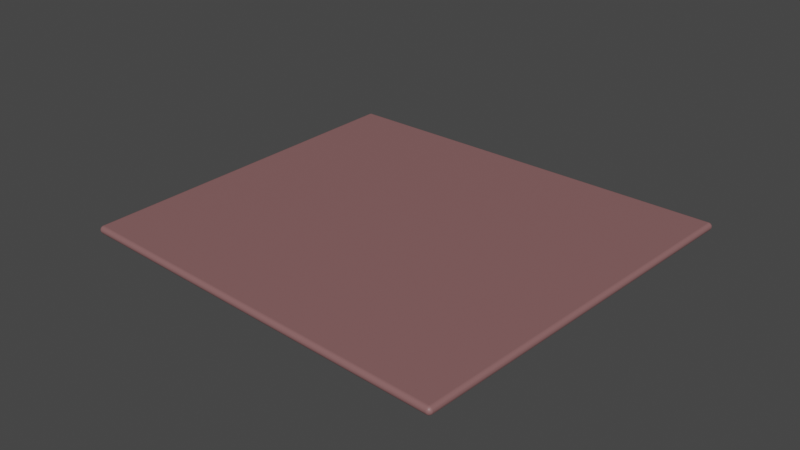 # Source: rug.blend  (saved by Blender 2.92.15; exported with 4.5.12 LTS)
import bpy
from mathutils import Matrix  # noqa: F401  (used for matrix-valued properties, if any)

bpy.ops.wm.read_factory_settings(use_empty=True)
scene = bpy.context.scene
scene.name = 'Scene'

# ---- collections
col_rug = bpy.data.collections.new('Rug'); scene.collection.children.link(col_rug)

# ---- materials (node trees are filled in below, after node groups)
mat_material_011 = bpy.data.materials.new('Material.011')
mat_material_011.use_transparent_shadow = False

# ---- material node trees
mat_material_011.use_nodes = True; mat_material_011.node_tree.nodes.clear()
_N = mat_material_011.node_tree.nodes; _L = mat_material_011.node_tree.links
n0 = _N.new('ShaderNodeBsdfPrincipled'); n0.name = 'Principled BSDF'; n0.location = (10, 300)
n0.distribution = 'GGX'
n0.subsurface_method = 'BURLEY'
n0.inputs[0].default_value = (0.2585, 0.123, 0.123, 1.0)
n0.inputs[3].default_value = 1.45
n0.inputs[27].default_value = (0.0, 0.0, 0.0, 1.0)
n0.inputs[28].default_value = 1.0
n1 = _N.new('ShaderNodeOutputMaterial'); n1.name = 'Material Output'; n1.location = (300, 300)
_L.new(n0.outputs[0], n1.inputs[0])
n1.is_active_output = True

# ---- world
world_world = bpy.data.worlds.new('World'); scene.world = world_world
world_world.use_nodes = True; world_world.node_tree.nodes.clear()
_N = world_world.node_tree.nodes; _L = world_world.node_tree.links
n0 = _N.new('ShaderNodeOutputWorld'); n0.name = 'World Output'; n0.location = (300, 300)
n1 = _N.new('ShaderNodeBackground'); n1.name = 'Background'; n1.location = (10, 300)
n1.inputs[0].default_value = (0.05088, 0.05088, 0.05088, 1.0)
_L.new(n1.outputs[0], n0.inputs[0])
n0.is_active_output = True
world_world.color = (0.05088, 0.05088, 0.05088)
world_world.use_sun_shadow = False
world_world.sun_shadow_jitter_overblur = 0.0

# ---- meshes
me_plane_004 = bpy.data.meshes.new('Plane.004')
me_plane_004.from_pydata([(-0.3165, -0.3104, -0.006096), (-0.31, -0.3164, -0.006096), (-0.3104, -0.3103, 0.0), (-0.3164, -0.3114, -0.006096), (-0.3161, -0.3123, -0.006096), (-0.3157, -0.3132, -0.006096), (-0.3151, -0.314, -0.006096), (-0.3144, -0.3147, -0.006096), (-0.3164, -0.3104, -0.005142), (-0.3163, -0.3114, -0.005122), (-0.316, -0.3123, -0.005117), (-0.3156, -0.3132, -0.005119), (-0.315, -0.314, -0.005124), (-0.3144, -0.3146, -0.005127), (-0.3162, -0.3104, -0.004212), (-0.316, -0.3114, -0.004165), (-0.3157, -0.3123, -0.004163), (-0.3153, -0.3132, -0.004191), (-0.3148, -0.3139, -0.004224), (-0.3143, -0.3145, -0.004241), (-0.3159, -0.3104, -0.003328), (-0.3157, -0.3114, -0.003286), (-0.3154, -0.3123, -0.003315), (-0.315, -0.3131, -0.003391), (-0.3145, -0.3137, -0.003468), (-0.3141, -0.3143, -0.003509), (-0.3154, -0.3104, -0.002513), (-0.3152, -0.3114, -0.00251), (-0.3149, -0.3123, -0.002596), (-0.3146, -0.313, -0.002734), (-0.3142, -0.3136, -0.002871), (-0.3139, -0.314, -0.002948), (-0.3137, -0.3139, -0.002576), (-0.31, -0.3163, -0.005142), (-0.31, -0.3161, -0.004212), (-0.3101, -0.3157, -0.003328), (-0.3101, -0.3152, -0.002513), (-0.3101, -0.3146, -0.001785), (-0.311, -0.3163, -0.006096), (-0.311, -0.3162, -0.005113), (-0.311, -0.316, -0.004158), (-0.311, -0.3156, -0.003286), (-0.3111, -0.3151, -0.002515), (-0.3111, -0.3146, -0.001843), (-0.3119, -0.3161, -0.006096), (-0.312, -0.316, -0.005106), (-0.312, -0.3158, -0.004152), (-0.312, -0.3154, -0.003313), (-0.312, -0.3149, -0.002599), (-0.312, -0.3144, -0.001992), (-0.3128, -0.3158, -0.006096), (-0.3129, -0.3157, -0.005111), (-0.3129, -0.3154, -0.004182), (-0.3128, -0.3151, -0.003388), (-0.3128, -0.3147, -0.002735), (-0.3127, -0.3142, -0.002194), (-0.3137, -0.3153, -0.006096), (-0.3137, -0.3152, -0.005119), (-0.3136, -0.315, -0.004219), (-0.3135, -0.3147, -0.003467), (-0.3134, -0.3144, -0.002871), (-0.3133, -0.314, -0.002405), (-0.3114, -0.3103, -7.506e-05), (-0.3123, -0.3103, -0.0002983), (-0.3132, -0.3103, -0.0006645), (-0.314, -0.3104, -0.001164), (-0.3147, -0.3104, -0.001785), (-0.3104, -0.3112, -7.506e-05), (-0.3113, -0.3113, -0.0001591), (-0.3123, -0.3113, -0.0003999), (-0.3132, -0.3113, -0.000775), (-0.3139, -0.3113, -0.00126), (-0.3146, -0.3113, -0.001838), (-0.3103, -0.3122, -0.0002983), (-0.3113, -0.3122, -0.0003994), (-0.3122, -0.3123, -0.000651), (-0.3131, -0.3122, -0.001018), (-0.3138, -0.3122, -0.001467), (-0.3144, -0.3122, -0.001988), (-0.3102, -0.3131, -0.0006645), (-0.3112, -0.3131, -0.0007768), (-0.3121, -0.3131, -0.00102), (-0.3129, -0.313, -0.001351), (-0.3136, -0.313, -0.001742), (-0.3141, -0.3129, -0.002193), (-0.3102, -0.3139, -0.001164), (-0.3112, -0.3139, -0.001264), (-0.3121, -0.3138, -0.001472), (-0.3128, -0.3137, -0.001743), (-0.3134, -0.3136, -0.002051), (-0.3139, -0.3135, -0.002404), (0.2986, -0.305, -0.006096), (0.3046, -0.2988, -0.006096), (0.2985, -0.2989, 0.0), (0.2996, -0.3049, -0.006096), (0.3005, -0.3046, -0.006096), (0.3014, -0.3043, -0.006096), (0.3022, -0.3037, -0.006096), (0.3029, -0.3031, -0.006096), (0.2986, -0.3049, -0.005142), (0.2996, -0.3048, -0.005122), (0.3006, -0.3045, -0.005117), (0.3014, -0.3042, -0.005119), (0.3022, -0.3037, -0.005124), (0.3029, -0.3031, -0.005127), (0.2986, -0.3047, -0.004212), (0.2996, -0.3046, -0.004165), (0.3006, -0.3043, -0.004163), (0.3014, -0.3039, -0.004191), (0.3021, -0.3034, -0.004224), (0.3027, -0.3029, -0.004241), (0.2986, -0.3043, -0.003328), (0.2996, -0.3042, -0.003286), (0.3005, -0.3039, -0.003315), (0.3013, -0.3036, -0.003391), (0.302, -0.3032, -0.003468), (0.3025, -0.3027, -0.003509), (0.2986, -0.3038, -0.002513), (0.2996, -0.3037, -0.00251), (0.3005, -0.3035, -0.002596), (0.3012, -0.3032, -0.002734), (0.3018, -0.3029, -0.002871), (0.3023, -0.3025, -0.002948), (0.3021, -0.3023, -0.002576), (0.3045, -0.2988, -0.005142), (0.3043, -0.2988, -0.004212), (0.304, -0.2988, -0.003328), (0.3035, -0.2988, -0.002513), (0.3028, -0.2988, -0.001785), (0.3046, -0.2997, -0.006096), (0.3045, -0.2997, -0.005113), (0.3042, -0.2998, -0.004158), (0.3039, -0.2998, -0.003286), (0.3034, -0.2998, -0.002515), (0.3028, -0.2998, -0.001843), (0.3044, -0.3007, -0.006096), (0.3043, -0.3007, -0.005106), (0.304, -0.3007, -0.004152), (0.3036, -0.3007, -0.003313), (0.3032, -0.3007, -0.002599), (0.3027, -0.3007, -0.001992), (0.304, -0.3015, -0.006096), (0.3039, -0.3016, -0.005111), (0.3037, -0.3016, -0.004182), (0.3033, -0.3015, -0.003388), (0.3029, -0.3014, -0.002735), (0.3025, -0.3014, -0.002194), (0.3035, -0.3024, -0.006096), (0.3034, -0.3024, -0.005119), (0.3032, -0.3023, -0.004219), (0.3029, -0.3022, -0.003467), (0.3026, -0.302, -0.002871), (0.3023, -0.302, -0.002405), (0.2985, -0.2998, -7.506e-05), (0.2986, -0.3008, -0.0002983), (0.2986, -0.3017, -0.0006645), (0.2986, -0.3025, -0.001164), (0.2986, -0.3032, -0.001785), (0.2995, -0.2989, -7.506e-05), (0.2995, -0.2998, -0.0001591), (0.2995, -0.3008, -0.0003999), (0.2996, -0.3017, -0.000775), (0.2996, -0.3024, -0.00126), (0.2996, -0.3031, -0.001838), (0.3004, -0.2988, -0.0002983), (0.3005, -0.2998, -0.0003994), (0.3005, -0.3008, -0.000651), (0.3005, -0.3016, -0.001018), (0.3005, -0.3023, -0.001467), (0.3005, -0.303, -0.001988), (0.3013, -0.2988, -0.0006645), (0.3014, -0.2998, -0.0007768), (0.3013, -0.3007, -0.00102), (0.3013, -0.3015, -0.001351), (0.3012, -0.3022, -0.001742), (0.3012, -0.3027, -0.002193), (0.3021, -0.2988, -0.001164), (0.3021, -0.2998, -0.001264), (0.3021, -0.3007, -0.001472), (0.3019, -0.3014, -0.001743), (0.3018, -0.302, -0.002051), (0.3017, -0.3025, -0.002404), (-0.3545, 0.2468, -0.006096), (-0.3485, 0.2472, 0.0), (-0.3489, 0.2533, -0.006096), (-0.3545, 0.2468, -0.005142), (-0.3542, 0.2469, -0.004212), (-0.3539, 0.2469, -0.003328), (-0.3534, 0.2469, -0.002513), (-0.3528, 0.247, -0.001785), (-0.3545, 0.2478, -0.006096), (-0.3544, 0.2478, -0.005113), (-0.3542, 0.2478, -0.004158), (-0.3538, 0.2479, -0.003286), (-0.3533, 0.2479, -0.002515), (-0.3528, 0.2479, -0.001843), (-0.3544, 0.2487, -0.006096), (-0.3543, 0.2488, -0.005106), (-0.354, 0.2488, -0.004152), (-0.3536, 0.2488, -0.003313), (-0.3532, 0.2488, -0.002599), (-0.3527, 0.2488, -0.001992), (-0.3541, 0.2496, -0.006096), (-0.354, 0.2497, -0.005111), (-0.3537, 0.2497, -0.004182), (-0.3534, 0.2496, -0.003388), (-0.353, 0.2496, -0.002735), (-0.3525, 0.2496, -0.002194), (-0.3536, 0.2505, -0.006096), (-0.3535, 0.2505, -0.005119), (-0.3533, 0.2504, -0.004219), (-0.353, 0.2503, -0.003467), (-0.3527, 0.2502, -0.002871), (-0.3524, 0.2501, -0.002405), (-0.3522, 0.2505, -0.002576), (-0.3485, 0.2482, -7.506e-05), (-0.3486, 0.2491, -0.0002983), (-0.3486, 0.25, -0.0006645), (-0.3487, 0.2508, -0.001164), (-0.3487, 0.2515, -0.001785), (-0.3494, 0.2472, -7.506e-05), (-0.3495, 0.2481, -0.0001591), (-0.3496, 0.2491, -0.0003999), (-0.3496, 0.25, -0.000775), (-0.3497, 0.2507, -0.00126), (-0.3497, 0.2514, -0.001838), (-0.3503, 0.2471, -0.0002983), (-0.3504, 0.2481, -0.0003994), (-0.3505, 0.249, -0.000651), (-0.3505, 0.2499, -0.001018), (-0.3506, 0.2506, -0.001467), (-0.3506, 0.2512, -0.001988), (-0.3512, 0.247, -0.0006645), (-0.3513, 0.248, -0.0007768), (-0.3514, 0.249, -0.00102), (-0.3513, 0.2498, -0.001351), (-0.3513, 0.2504, -0.001742), (-0.3513, 0.251, -0.002193), (-0.352, 0.247, -0.001164), (-0.3521, 0.248, -0.001264), (-0.3521, 0.2489, -0.001472), (-0.352, 0.2496, -0.001743), (-0.3519, 0.2502, -0.002051), (-0.3518, 0.2507, -0.002404), (-0.3498, 0.2532, -0.006096), (-0.3507, 0.2529, -0.006096), (-0.3516, 0.2525, -0.006096), (-0.3524, 0.2519, -0.006096), (-0.353, 0.2513, -0.006096), (-0.3489, 0.2532, -0.005142), (-0.3498, 0.2531, -0.005122), (-0.3508, 0.2528, -0.005117), (-0.3516, 0.2524, -0.005119), (-0.3524, 0.2518, -0.005124), (-0.353, 0.2512, -0.005127), (-0.3488, 0.253, -0.004212), (-0.3498, 0.2528, -0.004165), (-0.3508, 0.2525, -0.004163), (-0.3516, 0.2521, -0.004191), (-0.3523, 0.2516, -0.004224), (-0.3528, 0.2511, -0.004241), (-0.3488, 0.2526, -0.003328), (-0.3498, 0.2525, -0.003286), (-0.3507, 0.2522, -0.003315), (-0.3515, 0.2518, -0.003391), (-0.3521, 0.2514, -0.003468), (-0.3526, 0.2509, -0.003509), (-0.3488, 0.2521, -0.002513), (-0.3498, 0.252, -0.00251), (-0.3506, 0.2517, -0.002596), (-0.3514, 0.2514, -0.002734), (-0.3519, 0.2511, -0.002871), (-0.3524, 0.2507, -0.002948), (0.2936, 0.287, -0.006096), (0.2874, 0.2927, -0.006096), (0.2875, 0.2866, 0.0), (0.2935, 0.288, -0.006096), (0.2933, 0.2889, -0.006096), (0.2929, 0.2897, -0.006096), (0.2924, 0.2905, -0.006096), (0.2918, 0.2912, -0.006096), (0.2935, 0.287, -0.005142), (0.2934, 0.288, -0.005122), (0.2932, 0.2889, -0.005117), (0.2928, 0.2898, -0.005119), (0.2923, 0.2905, -0.005124), (0.2917, 0.2912, -0.005127), (0.2933, 0.287, -0.004212), (0.2932, 0.288, -0.004165), (0.2929, 0.2889, -0.004163), (0.2925, 0.2897, -0.004191), (0.2921, 0.2904, -0.004224), (0.2916, 0.291, -0.004241), (0.2929, 0.287, -0.003328), (0.2928, 0.2879, -0.003286), (0.2926, 0.2889, -0.003315), (0.2922, 0.2896, -0.003391), (0.2918, 0.2903, -0.003468), (0.2914, 0.2908, -0.003509), (0.2924, 0.2869, -0.002513), (0.2923, 0.2879, -0.00251), (0.2921, 0.2888, -0.002596), (0.2918, 0.2895, -0.002734), (0.2915, 0.2901, -0.002871), (0.2911, 0.2906, -0.002948), (0.291, 0.2904, -0.002576), (0.2874, 0.2927, -0.005142), (0.2874, 0.2924, -0.004212), (0.2874, 0.2921, -0.003328), (0.2874, 0.2916, -0.002513), (0.2874, 0.2909, -0.001785), (0.2884, 0.2927, -0.006096), (0.2884, 0.2926, -0.005113), (0.2884, 0.2924, -0.004158), (0.2884, 0.292, -0.003286), (0.2884, 0.2915, -0.002515), (0.2884, 0.291, -0.001843), (0.2893, 0.2926, -0.006096), (0.2893, 0.2925, -0.005106), (0.2894, 0.2922, -0.004152), (0.2893, 0.2918, -0.003313), (0.2893, 0.2914, -0.002599), (0.2893, 0.2909, -0.001992), (0.2902, 0.2922, -0.006096), (0.2902, 0.2921, -0.005111), (0.2902, 0.2919, -0.004182), (0.2901, 0.2915, -0.003388), (0.2901, 0.2912, -0.002735), (0.29, 0.2907, -0.002194), (0.291, 0.2918, -0.006096), (0.291, 0.2917, -0.005119), (0.2909, 0.2915, -0.004219), (0.2908, 0.2912, -0.003467), (0.2907, 0.2909, -0.002871), (0.2906, 0.2905, -0.002405), (0.2885, 0.2867, -7.506e-05), (0.2894, 0.2867, -0.0002983), (0.2903, 0.2868, -0.0006645), (0.2911, 0.2869, -0.001164), (0.2918, 0.2869, -0.001785), (0.2875, 0.2876, -7.506e-05), (0.2885, 0.2877, -0.0001591), (0.2894, 0.2877, -0.0003999), (0.2903, 0.2878, -0.000775), (0.2911, 0.2878, -0.00126), (0.2918, 0.2879, -0.001838), (0.2875, 0.2885, -0.0002983), (0.2885, 0.2886, -0.0003994), (0.2894, 0.2887, -0.000651), (0.2903, 0.2887, -0.001018), (0.291, 0.2887, -0.001467), (0.2916, 0.2887, -0.001988), (0.2875, 0.2894, -0.0006645), (0.2885, 0.2895, -0.0007768), (0.2894, 0.2895, -0.00102), (0.2902, 0.2895, -0.001351), (0.2908, 0.2895, -0.001742), (0.2914, 0.2895, -0.002193), (0.2875, 0.2902, -0.001164), (0.2884, 0.2903, -0.001264), (0.2893, 0.2902, -0.001472), (0.2901, 0.2902, -0.001743), (0.2907, 0.2901, -0.002051), (0.2912, 0.29, -0.002404), (-0.3165, -0.3104, -0.006096), (-0.3104, -0.3103, -0.01219), (-0.31, -0.3164, -0.006096), (-0.3164, -0.3104, -0.00705), (-0.3162, -0.3104, -0.00798), (-0.3159, -0.3104, -0.008864), (-0.3154, -0.3104, -0.009679), (-0.3147, -0.3104, -0.01041), (-0.3164, -0.3114, -0.006096), (-0.3163, -0.3114, -0.007079), (-0.3161, -0.3114, -0.008034), (-0.3157, -0.3114, -0.008906), (-0.3152, -0.3114, -0.009677), (-0.3146, -0.3113, -0.01035), (-0.3161, -0.3123, -0.006096), (-0.316, -0.3123, -0.007086), (-0.3157, -0.3123, -0.00804), (-0.3154, -0.3123, -0.008879), (-0.3149, -0.3122, -0.009593), (-0.3144, -0.3122, -0.0102), (-0.3157, -0.3132, -0.006096), (-0.3156, -0.3132, -0.007081), (-0.3153, -0.3132, -0.00801), (-0.315, -0.3131, -0.008804), (-0.3146, -0.313, -0.009457), (-0.3141, -0.3129, -0.009998), (-0.3151, -0.314, -0.006096), (-0.315, -0.314, -0.007073), (-0.3148, -0.3139, -0.007973), (-0.3145, -0.3137, -0.008725), (-0.3142, -0.3136, -0.009321), (-0.3139, -0.3135, -0.009787), (-0.3137, -0.3139, -0.009616), (-0.3104, -0.3112, -0.01212), (-0.3103, -0.3122, -0.01189), (-0.3102, -0.3131, -0.01153), (-0.3102, -0.3139, -0.01103), (-0.3101, -0.3146, -0.01041), (-0.3114, -0.3103, -0.01212), (-0.3113, -0.3113, -0.01203), (-0.3113, -0.3122, -0.01179), (-0.3112, -0.3131, -0.01142), (-0.3111, -0.3139, -0.01093), (-0.3111, -0.3146, -0.01035), (-0.3123, -0.3103, -0.01189), (-0.3123, -0.3113, -0.01179), (-0.3122, -0.3123, -0.01154), (-0.3121, -0.3131, -0.01117), (-0.3121, -0.3138, -0.01072), (-0.312, -0.3144, -0.0102), (-0.3132, -0.3103, -0.01153), (-0.3132, -0.3113, -0.01142), (-0.3131, -0.3123, -0.01117), (-0.3129, -0.313, -0.01084), (-0.3128, -0.3137, -0.01045), (-0.3127, -0.3142, -0.009999), (-0.314, -0.3104, -0.01103), (-0.3139, -0.3113, -0.01093), (-0.3138, -0.3122, -0.01072), (-0.3136, -0.313, -0.01045), (-0.3134, -0.3136, -0.01014), (-0.3133, -0.314, -0.009788), (-0.311, -0.3163, -0.006096), (-0.3119, -0.3161, -0.006096), (-0.3128, -0.3158, -0.006096), (-0.3137, -0.3153, -0.006096), (-0.3144, -0.3147, -0.006096), (-0.31, -0.3163, -0.00705), (-0.311, -0.3162, -0.00707), (-0.312, -0.316, -0.007075), (-0.3129, -0.3157, -0.007073), (-0.3137, -0.3152, -0.007068), (-0.3144, -0.3146, -0.007065), (-0.31, -0.3161, -0.00798), (-0.311, -0.316, -0.008027), (-0.312, -0.3158, -0.008029), (-0.3129, -0.3154, -0.008001), (-0.3136, -0.315, -0.007968), (-0.3142, -0.3145, -0.007951), (-0.3101, -0.3157, -0.008864), (-0.311, -0.3156, -0.008906), (-0.312, -0.3154, -0.008877), (-0.3128, -0.3151, -0.008801), (-0.3135, -0.3147, -0.008724), (-0.3141, -0.3143, -0.008683), (-0.3101, -0.3152, -0.009679), (-0.3111, -0.3151, -0.009682), (-0.312, -0.3149, -0.009596), (-0.3128, -0.3147, -0.009458), (-0.3134, -0.3144, -0.009321), (-0.3139, -0.314, -0.009244), (0.2986, -0.305, -0.006096), (0.2985, -0.2989, -0.01219), (0.3046, -0.2988, -0.006096), (0.2986, -0.3049, -0.00705), (0.2986, -0.3047, -0.00798), (0.2986, -0.3043, -0.008864), (0.2986, -0.3038, -0.009679), (0.2986, -0.3032, -0.01041), (0.2996, -0.3049, -0.006096), (0.2996, -0.3048, -0.007079), (0.2996, -0.3046, -0.008034), (0.2996, -0.3042, -0.008906), (0.2996, -0.3037, -0.009677), (0.2996, -0.3031, -0.01035), (0.3005, -0.3046, -0.006096), (0.3006, -0.3045, -0.007086), (0.3006, -0.3043, -0.00804), (0.3005, -0.3039, -0.008879), (0.3005, -0.3035, -0.009593), (0.3005, -0.303, -0.0102), (0.3014, -0.3043, -0.006096), (0.3014, -0.3041, -0.007081), (0.3014, -0.3039, -0.00801), (0.3013, -0.3036, -0.008804), (0.3012, -0.3032, -0.009457), (0.3012, -0.3027, -0.009998), (0.3022, -0.3037, -0.006096), (0.3022, -0.3036, -0.007073), (0.3021, -0.3034, -0.007973), (0.302, -0.3032, -0.008725), (0.3018, -0.3029, -0.009321), (0.3017, -0.3025, -0.009787), (0.3021, -0.3023, -0.009616), (0.2995, -0.2989, -0.01212), (0.3004, -0.2988, -0.01189), (0.3013, -0.2988, -0.01153), (0.3021, -0.2988, -0.01103), (0.3028, -0.2988, -0.01041), (0.2985, -0.2998, -0.01212), (0.2995, -0.2998, -0.01203), (0.3005, -0.2998, -0.01179), (0.3014, -0.2998, -0.01142), (0.3021, -0.2998, -0.01093), (0.3028, -0.2998, -0.01035), (0.2986, -0.3008, -0.01189), (0.2996, -0.3008, -0.01179), (0.3005, -0.3008, -0.01154), (0.3013, -0.3007, -0.01117), (0.3021, -0.3007, -0.01072), (0.3027, -0.3007, -0.0102), (0.2986, -0.3017, -0.01153), (0.2996, -0.3017, -0.01142), (0.3005, -0.3016, -0.01117), (0.3013, -0.3015, -0.01084), (0.3019, -0.3014, -0.01045), (0.3025, -0.3014, -0.009999), (0.2986, -0.3025, -0.01103), (0.2996, -0.3025, -0.01093), (0.3005, -0.3023, -0.01072), (0.3012, -0.3022, -0.01045), (0.3018, -0.302, -0.01014), (0.3023, -0.302, -0.009788), (0.3046, -0.2997, -0.006096), (0.3044, -0.3007, -0.006096), (0.304, -0.3015, -0.006096), (0.3035, -0.3024, -0.006096), (0.3029, -0.3031, -0.006096), (0.3045, -0.2988, -0.00705), (0.3045, -0.2998, -0.00707), (0.3043, -0.3007, -0.007075), (0.3039, -0.3016, -0.007073), (0.3034, -0.3024, -0.007068), (0.3029, -0.3031, -0.007065), (0.3043, -0.2988, -0.00798), (0.3042, -0.2998, -0.008027), (0.304, -0.3007, -0.008029), (0.3037, -0.3016, -0.008001), (0.3032, -0.3023, -0.007968), (0.3027, -0.3029, -0.007951), (0.304, -0.2988, -0.008864), (0.3039, -0.2998, -0.008906), (0.3036, -0.3007, -0.008877), (0.3033, -0.3015, -0.008801), (0.3029, -0.3022, -0.008724), (0.3025, -0.3027, -0.008683), (0.3035, -0.2988, -0.009679), (0.3034, -0.2998, -0.009682), (0.3032, -0.3007, -0.009596), (0.3029, -0.3014, -0.009458), (0.3026, -0.302, -0.009321), (0.3023, -0.3025, -0.009244), (-0.3545, 0.2468, -0.006096), (-0.3489, 0.2533, -0.006096), (-0.3485, 0.2472, -0.01219), (-0.3545, 0.2478, -0.006096), (-0.3544, 0.2487, -0.006096), (-0.3541, 0.2496, -0.006096), (-0.3536, 0.2505, -0.006096), (-0.353, 0.2513, -0.006096), (-0.3545, 0.2468, -0.00705), (-0.3544, 0.2478, -0.00707), (-0.3543, 0.2488, -0.007075), (-0.354, 0.2497, -0.007073), (-0.3535, 0.2505, -0.007068), (-0.353, 0.2512, -0.007065), (-0.3542, 0.2469, -0.00798), (-0.3542, 0.2479, -0.008027), (-0.354, 0.2488, -0.008029), (-0.3537, 0.2497, -0.008001), (-0.3533, 0.2504, -0.007968), (-0.3528, 0.2511, -0.007951), (-0.3539, 0.2469, -0.008864), (-0.3538, 0.2479, -0.008906), (-0.3536, 0.2488, -0.008877), (-0.3534, 0.2496, -0.008801), (-0.353, 0.2503, -0.008724), (-0.3526, 0.2509, -0.008683), (-0.3534, 0.2469, -0.009679), (-0.3533, 0.2479, -0.009682), (-0.3532, 0.2488, -0.009596), (-0.353, 0.2496, -0.009458), (-0.3527, 0.2502, -0.009321), (-0.3524, 0.2507, -0.009244), (-0.3522, 0.2505, -0.009616), (-0.3489, 0.2532, -0.00705), (-0.3488, 0.253, -0.00798), (-0.3488, 0.2526, -0.008864), (-0.3488, 0.2521, -0.009679), (-0.3487, 0.2515, -0.01041), (-0.3498, 0.2532, -0.006096), (-0.3498, 0.2531, -0.007079), (-0.3498, 0.2528, -0.008034), (-0.3498, 0.2525, -0.008906), (-0.3498, 0.252, -0.009677), (-0.3497, 0.2514, -0.01035), (-0.3507, 0.2529, -0.006096), (-0.3508, 0.2528, -0.007086), (-0.3508, 0.2525, -0.00804), (-0.3507, 0.2522, -0.008879), (-0.3506, 0.2517, -0.009593), (-0.3506, 0.2512, -0.0102), (-0.3516, 0.2525, -0.006096), (-0.3516, 0.2524, -0.007081), (-0.3516, 0.2521, -0.00801), (-0.3515, 0.2518, -0.008804), (-0.3514, 0.2514, -0.009457), (-0.3513, 0.251, -0.009998), (-0.3524, 0.2519, -0.006096), (-0.3524, 0.2518, -0.007073), (-0.3523, 0.2516, -0.007973), (-0.3521, 0.2514, -0.008725), (-0.3519, 0.2511, -0.009321), (-0.3518, 0.2507, -0.009787), (-0.3494, 0.2472, -0.01212), (-0.3503, 0.2471, -0.01189), (-0.3512, 0.247, -0.01153), (-0.352, 0.247, -0.01103), (-0.3528, 0.247, -0.01041), (-0.3485, 0.2482, -0.01212), (-0.3495, 0.2481, -0.01203), (-0.3505, 0.2481, -0.01179), (-0.3513, 0.248, -0.01142), (-0.3521, 0.248, -0.01093), (-0.3528, 0.2479, -0.01035), (-0.3486, 0.2491, -0.01189), (-0.3496, 0.2491, -0.01179), (-0.3505, 0.249, -0.01154), (-0.3514, 0.2489, -0.01117), (-0.3521, 0.2489, -0.01072), (-0.3527, 0.2488, -0.0102), (-0.3486, 0.25, -0.01153), (-0.3496, 0.25, -0.01142), (-0.3506, 0.2499, -0.01117), (-0.3513, 0.2498, -0.01084), (-0.352, 0.2496, -0.01045), (-0.3525, 0.2496, -0.009999), (-0.3487, 0.2508, -0.01103), (-0.3497, 0.2507, -0.01093), (-0.3506, 0.2506, -0.01072), (-0.3513, 0.2504, -0.01045), (-0.3519, 0.2502, -0.01014), (-0.3524, 0.2501, -0.009788), (0.2936, 0.287, -0.006096), (0.2875, 0.2866, -0.01219), (0.2874, 0.2927, -0.006096), (0.2935, 0.287, -0.00705), (0.2933, 0.287, -0.00798), (0.2929, 0.287, -0.008864), (0.2924, 0.2869, -0.009679), (0.2918, 0.2869, -0.01041), (0.2935, 0.288, -0.006096), (0.2934, 0.288, -0.007079), (0.2932, 0.288, -0.008034), (0.2928, 0.2879, -0.008906), (0.2923, 0.2879, -0.009677), (0.2918, 0.2879, -0.01035), (0.2933, 0.2889, -0.006096), (0.2932, 0.2889, -0.007086), (0.2929, 0.2889, -0.00804), (0.2926, 0.2889, -0.008879), (0.2921, 0.2888, -0.009593), (0.2916, 0.2887, -0.0102), (0.2929, 0.2897, -0.006096), (0.2928, 0.2898, -0.007081), (0.2925, 0.2897, -0.00801), (0.2922, 0.2896, -0.008804), (0.2918, 0.2895, -0.009457), (0.2914, 0.2895, -0.009998), (0.2924, 0.2905, -0.006096), (0.2923, 0.2905, -0.007073), (0.2921, 0.2904, -0.007973), (0.2918, 0.2903, -0.008725), (0.2915, 0.2901, -0.009321), (0.2912, 0.29, -0.009787), (0.291, 0.2904, -0.009616), (0.2875, 0.2876, -0.01212), (0.2875, 0.2885, -0.01189), (0.2875, 0.2894, -0.01153), (0.2875, 0.2902, -0.01103), (0.2874, 0.2909, -0.01041), (0.2885, 0.2867, -0.01212), (0.2885, 0.2877, -0.01203), (0.2885, 0.2886, -0.01179), (0.2884, 0.2895, -0.01142), (0.2884, 0.2903, -0.01093), (0.2884, 0.2909, -0.01035), (0.2894, 0.2867, -0.01189), (0.2894, 0.2877, -0.01179), (0.2894, 0.2887, -0.01154), (0.2894, 0.2895, -0.01117), (0.2893, 0.2902, -0.01072), (0.2893, 0.2909, -0.0102), (0.2903, 0.2868, -0.01153), (0.2903, 0.2878, -0.01142), (0.2903, 0.2887, -0.01117), (0.2902, 0.2895, -0.01084), (0.2901, 0.2902, -0.01045), (0.29, 0.2907, -0.009999), (0.2911, 0.2869, -0.01103), (0.2911, 0.2878, -0.01093), (0.291, 0.2887, -0.01072), (0.2908, 0.2895, -0.01045), (0.2907, 0.2901, -0.01014), (0.2906, 0.2905, -0.009788), (0.2884, 0.2927, -0.006096), (0.2893, 0.2926, -0.006096), (0.2902, 0.2922, -0.006096), (0.291, 0.2918, -0.006096), (0.2918, 0.2912, -0.006096), (0.2874, 0.2927, -0.00705), (0.2884, 0.2926, -0.00707), (0.2894, 0.2925, -0.007075), (0.2902, 0.2921, -0.007073), (0.291, 0.2917, -0.007068), (0.2917, 0.2912, -0.007065), (0.2874, 0.2924, -0.00798), (0.2884, 0.2924, -0.008027), (0.2894, 0.2922, -0.008029), (0.2902, 0.2919, -0.008001), (0.2909, 0.2915, -0.007968), (0.2915, 0.291, -0.007951), (0.2874, 0.2921, -0.008864), (0.2884, 0.292, -0.008906), (0.2893, 0.2918, -0.008877), (0.2901, 0.2915, -0.008801), (0.2908, 0.2912, -0.008724), (0.2913, 0.2908, -0.008683), (0.2874, 0.2916, -0.009679), (0.2884, 0.2915, -0.009682), (0.2893, 0.2914, -0.009596), (0.2901, 0.2912, -0.009458), (0.2907, 0.2909, -0.009321), (0.2911, 0.2906, -0.009244)], [], [(91, 1, 366, 455), (2, 93, 275, 183), (273, 92, 457, 637), (184, 274, 639, 547), (365, 548, 638, 456), (0, 3, 9, 8), (3, 4, 10, 9), (4, 5, 11, 10), (5, 6, 12, 11), (6, 7, 13, 12), (8, 9, 15, 14), (9, 10, 16, 15), (10, 11, 17, 16), (11, 12, 18, 17), (12, 13, 19, 18), (14, 15, 21, 20), (15, 16, 22, 21), (16, 17, 23, 22), (17, 18, 24, 23), (18, 19, 25, 24), (20, 21, 27, 26), (21, 22, 28, 27), (22, 23, 29, 28), (23, 24, 30, 29), (24, 25, 31, 30), (26, 27, 72, 66), (27, 28, 78, 72), (28, 29, 84, 78), (29, 30, 90, 84), (30, 31, 32, 90), (1, 33, 39, 38), (33, 34, 40, 39), (34, 35, 41, 40), (35, 36, 42, 41), (36, 37, 43, 42), (38, 39, 45, 44), (39, 40, 46, 45), (40, 41, 47, 46), (41, 42, 48, 47), (42, 43, 49, 48), (44, 45, 51, 50), (45, 46, 52, 51), (46, 47, 53, 52), (47, 48, 54, 53), (48, 49, 55, 54), (50, 51, 57, 56), (51, 52, 58, 57), (52, 53, 59, 58), (53, 54, 60, 59), (54, 55, 61, 60), (56, 57, 13, 7), (57, 58, 19, 13), (58, 59, 25, 19), (59, 60, 31, 25), (60, 61, 32, 31), (2, 62, 68, 67), (62, 63, 69, 68), (63, 64, 70, 69), (64, 65, 71, 70), (65, 66, 72, 71), (67, 68, 74, 73), (68, 69, 75, 74), (69, 70, 76, 75), (70, 71, 77, 76), (71, 72, 78, 77), (73, 74, 80, 79), (74, 75, 81, 80), (75, 76, 82, 81), (76, 77, 83, 82), (77, 78, 84, 83), (79, 80, 86, 85), (80, 81, 87, 86), (81, 82, 88, 87), (82, 83, 89, 88), (83, 84, 90, 89), (85, 86, 43, 37), (86, 87, 49, 43), (87, 88, 55, 49), (88, 89, 61, 55), (89, 90, 32, 61), (91, 94, 100, 99), (94, 95, 101, 100), (95, 96, 102, 101), (96, 97, 103, 102), (97, 98, 104, 103), (99, 100, 106, 105), (100, 101, 107, 106), (101, 102, 108, 107), (102, 103, 109, 108), (103, 104, 110, 109), (105, 106, 112, 111), (106, 107, 113, 112), (107, 108, 114, 113), (108, 109, 115, 114), (109, 110, 116, 115), (111, 112, 118, 117), (112, 113, 119, 118), (113, 114, 120, 119), (114, 115, 121, 120), (115, 116, 122, 121), (117, 118, 163, 157), (118, 119, 169, 163), (119, 120, 175, 169), (120, 121, 181, 175), (121, 122, 123, 181), (92, 124, 130, 129), (124, 125, 131, 130), (125, 126, 132, 131), (126, 127, 133, 132), (127, 128, 134, 133), (129, 130, 136, 135), (130, 131, 137, 136), (131, 132, 138, 137), (132, 133, 139, 138), (133, 134, 140, 139), (135, 136, 142, 141), (136, 137, 143, 142), (137, 138, 144, 143), (138, 139, 145, 144), (139, 140, 146, 145), (141, 142, 148, 147), (142, 143, 149, 148), (143, 144, 150, 149), (144, 145, 151, 150), (145, 146, 152, 151), (147, 148, 104, 98), (148, 149, 110, 104), (149, 150, 116, 110), (150, 151, 122, 116), (151, 152, 123, 122), (93, 153, 159, 158), (153, 154, 160, 159), (154, 155, 161, 160), (155, 156, 162, 161), (156, 157, 163, 162), (158, 159, 165, 164), (159, 160, 166, 165), (160, 161, 167, 166), (161, 162, 168, 167), (162, 163, 169, 168), (164, 165, 171, 170), (165, 166, 172, 171), (166, 167, 173, 172), (167, 168, 174, 173), (168, 169, 175, 174), (170, 171, 177, 176), (171, 172, 178, 177), (172, 173, 179, 178), (173, 174, 180, 179), (174, 175, 181, 180), (176, 177, 134, 128), (177, 178, 140, 134), (178, 179, 146, 140), (179, 180, 152, 146), (180, 181, 123, 152), (182, 185, 191, 190), (185, 186, 192, 191), (186, 187, 193, 192), (187, 188, 194, 193), (188, 189, 195, 194), (190, 191, 197, 196), (191, 192, 198, 197), (192, 193, 199, 198), (193, 194, 200, 199), (194, 195, 201, 200), (196, 197, 203, 202), (197, 198, 204, 203), (198, 199, 205, 204), (199, 200, 206, 205), (200, 201, 207, 206), (202, 203, 209, 208), (203, 204, 210, 209), (204, 205, 211, 210), (205, 206, 212, 211), (206, 207, 213, 212), (208, 209, 254, 248), (209, 210, 260, 254), (210, 211, 266, 260), (211, 212, 272, 266), (212, 213, 214, 272), (183, 215, 221, 220), (215, 216, 222, 221), (216, 217, 223, 222), (217, 218, 224, 223), (218, 219, 225, 224), (220, 221, 227, 226), (221, 222, 228, 227), (222, 223, 229, 228), (223, 224, 230, 229), (224, 225, 231, 230), (226, 227, 233, 232), (227, 228, 234, 233), (228, 229, 235, 234), (229, 230, 236, 235), (230, 231, 237, 236), (232, 233, 239, 238), (233, 234, 240, 239), (234, 235, 241, 240), (235, 236, 242, 241), (236, 237, 243, 242), (238, 239, 195, 189), (239, 240, 201, 195), (240, 241, 207, 201), (241, 242, 213, 207), (242, 243, 214, 213), (184, 244, 250, 249), (244, 245, 251, 250), (245, 246, 252, 251), (246, 247, 253, 252), (247, 248, 254, 253), (249, 250, 256, 255), (250, 251, 257, 256), (251, 252, 258, 257), (252, 253, 259, 258), (253, 254, 260, 259), (255, 256, 262, 261), (256, 257, 263, 262), (257, 258, 264, 263), (258, 259, 265, 264), (259, 260, 266, 265), (261, 262, 268, 267), (262, 263, 269, 268), (263, 264, 270, 269), (264, 265, 271, 270), (265, 266, 272, 271), (267, 268, 225, 219), (268, 269, 231, 225), (269, 270, 237, 231), (270, 271, 243, 237), (271, 272, 214, 243), (273, 276, 282, 281), (276, 277, 283, 282), (277, 278, 284, 283), (278, 279, 285, 284), (279, 280, 286, 285), (281, 282, 288, 287), (282, 283, 289, 288), (283, 284, 290, 289), (284, 285, 291, 290), (285, 286, 292, 291), (287, 288, 294, 293), (288, 289, 295, 294), (289, 290, 296, 295), (290, 291, 297, 296), (291, 292, 298, 297), (293, 294, 300, 299), (294, 295, 301, 300), (295, 296, 302, 301), (296, 297, 303, 302), (297, 298, 304, 303), (299, 300, 345, 339), (300, 301, 351, 345), (301, 302, 357, 351), (302, 303, 363, 357), (303, 304, 305, 363), (274, 306, 312, 311), (306, 307, 313, 312), (307, 308, 314, 313), (308, 309, 315, 314), (309, 310, 316, 315), (311, 312, 318, 317), (312, 313, 319, 318), (313, 314, 320, 319), (314, 315, 321, 320), (315, 316, 322, 321), (317, 318, 324, 323), (318, 319, 325, 324), (319, 320, 326, 325), (320, 321, 327, 326), (321, 322, 328, 327), (323, 324, 330, 329), (324, 325, 331, 330), (325, 326, 332, 331), (326, 327, 333, 332), (327, 328, 334, 333), (329, 330, 286, 280), (330, 331, 292, 286), (331, 332, 298, 292), (332, 333, 304, 298), (333, 334, 305, 304), (275, 335, 341, 340), (335, 336, 342, 341), (336, 337, 343, 342), (337, 338, 344, 343), (338, 339, 345, 344), (340, 341, 347, 346), (341, 342, 348, 347), (342, 343, 349, 348), (343, 344, 350, 349), (344, 345, 351, 350), (346, 347, 353, 352), (347, 348, 354, 353), (348, 349, 355, 354), (349, 350, 356, 355), (350, 351, 357, 356), (352, 353, 359, 358), (353, 354, 360, 359), (354, 355, 361, 360), (355, 356, 362, 361), (356, 357, 363, 362), (358, 359, 316, 310), (359, 360, 322, 316), (360, 361, 328, 322), (361, 362, 334, 328), (362, 363, 305, 334), (364, 367, 373, 372), (367, 368, 374, 373), (368, 369, 375, 374), (369, 370, 376, 375), (370, 371, 377, 376), (372, 373, 379, 378), (373, 374, 380, 379), (374, 375, 381, 380), (375, 376, 382, 381), (376, 377, 383, 382), (378, 379, 385, 384), (379, 380, 386, 385), (380, 381, 387, 386), (381, 382, 388, 387), (382, 383, 389, 388), (384, 385, 391, 390), (385, 386, 392, 391), (386, 387, 393, 392), (387, 388, 394, 393), (388, 389, 395, 394), (390, 391, 436, 430), (391, 392, 442, 436), (392, 393, 448, 442), (393, 394, 454, 448), (394, 395, 396, 454), (365, 397, 403, 402), (397, 398, 404, 403), (398, 399, 405, 404), (399, 400, 406, 405), (400, 401, 407, 406), (402, 403, 409, 408), (403, 404, 410, 409), (404, 405, 411, 410), (405, 406, 412, 411), (406, 407, 413, 412), (408, 409, 415, 414), (409, 410, 416, 415), (410, 411, 417, 416), (411, 412, 418, 417), (412, 413, 419, 418), (414, 415, 421, 420), (415, 416, 422, 421), (416, 417, 423, 422), (417, 418, 424, 423), (418, 419, 425, 424), (420, 421, 377, 371), (421, 422, 383, 377), (422, 423, 389, 383), (423, 424, 395, 389), (424, 425, 396, 395), (366, 426, 432, 431), (426, 427, 433, 432), (427, 428, 434, 433), (428, 429, 435, 434), (429, 430, 436, 435), (431, 432, 438, 437), (432, 433, 439, 438), (433, 434, 440, 439), (434, 435, 441, 440), (435, 436, 442, 441), (437, 438, 444, 443), (438, 439, 445, 444), (439, 440, 446, 445), (440, 441, 447, 446), (441, 442, 448, 447), (443, 444, 450, 449), (444, 445, 451, 450), (445, 446, 452, 451), (446, 447, 453, 452), (447, 448, 454, 453), (449, 450, 407, 401), (450, 451, 413, 407), (451, 452, 419, 413), (452, 453, 425, 419), (453, 454, 396, 425), (455, 458, 464, 463), (458, 459, 465, 464), (459, 460, 466, 465), (460, 461, 467, 466), (461, 462, 468, 467), (463, 464, 470, 469), (464, 465, 471, 470), (465, 466, 472, 471), (466, 467, 473, 472), (467, 468, 474, 473), (469, 470, 476, 475), (470, 471, 477, 476), (471, 472, 478, 477), (472, 473, 479, 478), (473, 474, 480, 479), (475, 476, 482, 481), (476, 477, 483, 482), (477, 478, 484, 483), (478, 479, 485, 484), (479, 480, 486, 485), (481, 482, 527, 521), (482, 483, 533, 527), (483, 484, 539, 533), (484, 485, 545, 539), (485, 486, 487, 545), (456, 488, 494, 493), (488, 489, 495, 494), (489, 490, 496, 495), (490, 491, 497, 496), (491, 492, 498, 497), (493, 494, 500, 499), (494, 495, 501, 500), (495, 496, 502, 501), (496, 497, 503, 502), (497, 498, 504, 503), (499, 500, 506, 505), (500, 501, 507, 506), (501, 502, 508, 507), (502, 503, 509, 508), (503, 504, 510, 509), (505, 506, 512, 511), (506, 507, 513, 512), (507, 508, 514, 513), (508, 509, 515, 514), (509, 510, 516, 515), (511, 512, 468, 462), (512, 513, 474, 468), (513, 514, 480, 474), (514, 515, 486, 480), (515, 516, 487, 486), (457, 517, 523, 522), (517, 518, 524, 523), (518, 519, 525, 524), (519, 520, 526, 525), (520, 521, 527, 526), (522, 523, 529, 528), (523, 524, 530, 529), (524, 525, 531, 530), (525, 526, 532, 531), (526, 527, 533, 532), (528, 529, 535, 534), (529, 530, 536, 535), (530, 531, 537, 536), (531, 532, 538, 537), (532, 533, 539, 538), (534, 535, 541, 540), (535, 536, 542, 541), (536, 537, 543, 542), (537, 538, 544, 543), (538, 539, 545, 544), (540, 541, 498, 492), (541, 542, 504, 498), (542, 543, 510, 504), (543, 544, 516, 510), (544, 545, 487, 516), (546, 549, 555, 554), (549, 550, 556, 555), (550, 551, 557, 556), (551, 552, 558, 557), (552, 553, 559, 558), (554, 555, 561, 560), (555, 556, 562, 561), (556, 557, 563, 562), (557, 558, 564, 563), (558, 559, 565, 564), (560, 561, 567, 566), (561, 562, 568, 567), (562, 563, 569, 568), (563, 564, 570, 569), (564, 565, 571, 570), (566, 567, 573, 572), (567, 568, 574, 573), (568, 569, 575, 574), (569, 570, 576, 575), (570, 571, 577, 576), (572, 573, 618, 612), (573, 574, 624, 618), (574, 575, 630, 624), (575, 576, 636, 630), (576, 577, 578, 636), (547, 579, 585, 584), (579, 580, 586, 585), (580, 581, 587, 586), (581, 582, 588, 587), (582, 583, 589, 588), (584, 585, 591, 590), (585, 586, 592, 591), (586, 587, 593, 592), (587, 588, 594, 593), (588, 589, 595, 594), (590, 591, 597, 596), (591, 592, 598, 597), (592, 593, 599, 598), (593, 594, 600, 599), (594, 595, 601, 600), (596, 597, 603, 602), (597, 598, 604, 603), (598, 599, 605, 604), (599, 600, 606, 605), (600, 601, 607, 606), (602, 603, 559, 553), (603, 604, 565, 559), (604, 605, 571, 565), (605, 606, 577, 571), (606, 607, 578, 577), (548, 608, 614, 613), (608, 609, 615, 614), (609, 610, 616, 615), (610, 611, 617, 616), (611, 612, 618, 617), (613, 614, 620, 619), (614, 615, 621, 620), (615, 616, 622, 621), (616, 617, 623, 622), (617, 618, 624, 623), (619, 620, 626, 625), (620, 621, 627, 626), (621, 622, 628, 627), (622, 623, 629, 628), (623, 624, 630, 629), (625, 626, 632, 631), (626, 627, 633, 632), (627, 628, 634, 633), (628, 629, 635, 634), (629, 630, 636, 635), (631, 632, 589, 583), (632, 633, 595, 589), (633, 634, 601, 595), (634, 635, 607, 601), (635, 636, 578, 607), (637, 640, 646, 645), (640, 641, 647, 646), (641, 642, 648, 647), (642, 643, 649, 648), (643, 644, 650, 649), (645, 646, 652, 651), (646, 647, 653, 652), (647, 648, 654, 653), (648, 649, 655, 654), (649, 650, 656, 655), (651, 652, 658, 657), (652, 653, 659, 658), (653, 654, 660, 659), (654, 655, 661, 660), (655, 656, 662, 661), (657, 658, 664, 663), (658, 659, 665, 664), (659, 660, 666, 665), (660, 661, 667, 666), (661, 662, 668, 667), (663, 664, 709, 703), (664, 665, 715, 709), (665, 666, 721, 715), (666, 667, 727, 721), (667, 668, 669, 727), (638, 670, 676, 675), (670, 671, 677, 676), (671, 672, 678, 677), (672, 673, 679, 678), (673, 674, 680, 679), (675, 676, 682, 681), (676, 677, 683, 682), (677, 678, 684, 683), (678, 679, 685, 684), (679, 680, 686, 685), (681, 682, 688, 687), (682, 683, 689, 688), (683, 684, 690, 689), (684, 685, 691, 690), (685, 686, 692, 691), (687, 688, 694, 693), (688, 689, 695, 694), (689, 690, 696, 695), (690, 691, 697, 696), (691, 692, 698, 697), (693, 694, 650, 644), (694, 695, 656, 650), (695, 696, 662, 656), (696, 697, 668, 662), (697, 698, 669, 668), (639, 699, 705, 704), (699, 700, 706, 705), (700, 701, 707, 706), (701, 702, 708, 707), (702, 703, 709, 708), (704, 705, 711, 710), (705, 706, 712, 711), (706, 707, 713, 712), (707, 708, 714, 713), (708, 709, 715, 714), (710, 711, 717, 716), (711, 712, 718, 717), (712, 713, 719, 718), (713, 714, 720, 719), (714, 715, 721, 720), (716, 717, 723, 722), (717, 718, 724, 723), (718, 719, 725, 724), (719, 720, 726, 725), (720, 721, 727, 726), (722, 723, 680, 674), (723, 724, 686, 680), (724, 725, 692, 686), (725, 726, 698, 692), (726, 727, 669, 698), (182, 0, 8, 185), (185, 8, 14, 186), (186, 14, 20, 187), (187, 20, 26, 188), (188, 26, 66, 189), (189, 66, 65, 238), (238, 65, 64, 232), (232, 64, 63, 226), (226, 63, 62, 220), (220, 62, 2, 183), (1, 91, 99, 33), (33, 99, 105, 34), (34, 105, 111, 35), (35, 111, 117, 36), (36, 117, 157, 37), (37, 157, 156, 85), (85, 156, 155, 79), (79, 155, 154, 73), (73, 154, 153, 67), (67, 153, 93, 2), (92, 273, 281, 124), (124, 281, 287, 125), (125, 287, 293, 126), (126, 293, 299, 127), (127, 299, 339, 128), (128, 339, 338, 176), (176, 338, 337, 170), (170, 337, 336, 164), (164, 336, 335, 158), (158, 335, 275, 93), (274, 184, 249, 306), (306, 249, 255, 307), (307, 255, 261, 308), (308, 261, 267, 309), (309, 267, 219, 310), (310, 219, 218, 358), (358, 218, 217, 352), (352, 217, 216, 346), (346, 216, 215, 340), (340, 215, 183, 275), (548, 365, 402, 608), (608, 402, 408, 609), (609, 408, 414, 610), (610, 414, 420, 611), (611, 420, 371, 612), (612, 371, 370, 572), (572, 370, 369, 566), (566, 369, 368, 560), (560, 368, 367, 554), (554, 367, 364, 546), (365, 456, 493, 397), (397, 493, 499, 398), (398, 499, 505, 399), (399, 505, 511, 400), (400, 511, 462, 401), (401, 462, 461, 449), (449, 461, 460, 443), (443, 460, 459, 437), (437, 459, 458, 431), (431, 458, 455, 366), (456, 638, 675, 488), (488, 675, 681, 489), (489, 681, 687, 490), (490, 687, 693, 491), (491, 693, 644, 492), (492, 644, 643, 540), (540, 643, 642, 534), (534, 642, 641, 528), (528, 641, 640, 522), (522, 640, 637, 457), (638, 548, 613, 670), (670, 613, 619, 671), (671, 619, 625, 672), (672, 625, 631, 673), (673, 631, 583, 674), (674, 583, 582, 722), (722, 582, 581, 716), (716, 581, 580, 710), (710, 580, 579, 704), (704, 579, 547, 639), (0, 364, 372, 3), (3, 372, 378, 4), (4, 378, 384, 5), (5, 384, 390, 6), (6, 390, 430, 7), (7, 430, 429, 56), (56, 429, 428, 50), (50, 428, 427, 44), (44, 427, 426, 38), (38, 426, 366, 1), (91, 455, 463, 94), (94, 463, 469, 95), (95, 469, 475, 96), (96, 475, 481, 97), (97, 481, 521, 98), (98, 521, 520, 147), (147, 520, 519, 141), (141, 519, 518, 135), (135, 518, 517, 129), (129, 517, 457, 92), (184, 547, 584, 244), (244, 584, 590, 245), (245, 590, 596, 246), (246, 596, 602, 247), (247, 602, 553, 248), (248, 553, 552, 208), (208, 552, 551, 202), (202, 551, 550, 196), (196, 550, 549, 190), (190, 549, 546, 182), (273, 637, 645, 276), (276, 645, 651, 277), (277, 651, 657, 278), (278, 657, 663, 279), (279, 663, 703, 280), (280, 703, 702, 329), (329, 702, 701, 323), (323, 701, 700, 317), (317, 700, 699, 311), (311, 699, 639, 274), (0, 182, 546, 364)])
_uv = me_plane_004.uv_layers.new(name='UVMap')
_uv.uv.foreach_set('vector', [0.9902, 0.0, 0.009817, 0.0, 0.009817, 0.0, 0.9902, 0.0, 0.009742, 0.0106, 0.9903, 0.01027, 0.9905, 0.9897, 0.009462, 0.9894, 1.0, 0.9898, 1.0, 0.01019, 1.0, 0.01019, 1.0, 0.9898, 0.009383, 1.0, 0.9906, 1.0, 0.9906, 1.0, 0.009383, 1.0, 0.009742, 0.0106, 0.009462, 0.9894, 0.9905, 0.9897, 0.9903, 0.01027, 0.0, 0.01068, 0.0, 0.009002, 0.0, 0.008945, 0.0, 0.01068, 0.0, 0.009002, 0.0, 0.007353, 0.0, 0.00725, 0.0, 0.008945, 0.0, 0.007353, 0.0, 0.005772, 0.0, 0.00569, 0.0, 0.00725, 0.0, 0.005772, 0.0, 0.0043, 0.0, 0.004295, 0.0, 0.00569, 0.0, 0.0043, 0.0, 0.0, 0.0, 0.0, 0.0, 0.004295, 0.0, 0.01068, 0.0, 0.008945, 0.0, 0.008912, 0.0, 0.01066, 0.0, 0.008945, 0.0, 0.00725, 0.0, 0.00722, 0.0, 0.008912, 0.0, 0.00725, 0.0, 0.00569, 0.0, 0.005717, 0.0, 0.00722, 0.0, 0.00569, 0.0, 0.004295, 0.0, 0.004426, 0.0, 0.005717, 0.0, 0.004295, 0.0, 0.0, 0.0, 0.0, 0.0, 0.004426, 0.0, 0.01066, 0.0, 0.008912, 0.0, 0.00889, 0.0, 0.01063, 0.0, 0.008912, 0.0, 0.00722, 0.0, 0.007241, 0.0, 0.00889, 0.0, 0.00722, 0.0, 0.005717, 0.0, 0.005821, 0.0, 0.007241, 0.0, 0.005717, 0.0, 0.004426, 0.0, 0.004642, 0.0, 0.005821, 0.0, 0.004426, 0.0, 0.0, 0.0, 0.0, 0.0, 0.004642, 0.0, 0.01063, 0.0, 0.00889, 0.0, 0.008864, 0.0, 0.01058, 0.0, 0.00889, 0.0, 0.007241, 0.0, 0.007267, 0.0, 0.008864, 0.0, 0.007241, 0.0, 0.005821, 0.0, 0.005926, 0.0, 0.007267, 0.0, 0.005821, 0.0, 0.004642, 0.0, 0.004855, 0.0, 0.005926, 0.0, 0.004642, 0.0, 0.0, 0.0, 0.0, 0.0, 0.004855, 0.0, 0.01058, 0.0, 0.008864, 0.0, 0.008829, 0.0, 0.01053, 0.0, 0.008864, 0.0, 0.007267, 0.0, 0.007263, 0.0, 0.008829, 0.0, 0.007267, 0.0, 0.005926, 0.0, 0.005961, 0.0, 0.007263, 0.0, 0.005926, 0.0, 0.004855, 0.0, 0.004961, 0.0, 0.005961, 0.0, 0.004855, 0.0, 0.0, 0.001316, 0.001431, 0.0, 0.004961, 0.009817, 0.0, 0.009812, 0.0, 0.008237, 0.0, 0.008275, 0.0, 0.009812, 0.0, 0.009796, 0.0, 0.00821, 0.0, 0.008237, 0.0, 0.009796, 0.0, 0.009768, 0.0, 0.008185, 0.0, 0.00821, 0.0, 0.009768, 0.0, 0.009729, 0.0, 0.008155, 0.0, 0.008185, 0.0, 0.009729, 0.0, 0.009681, 0.0, 0.008115, 0.0, 0.008155, 0.0, 0.008275, 0.0, 0.008237, 0.0, 0.006675, 0.0, 0.006759, 0.0, 0.008237, 0.0, 0.00821, 0.0, 0.006654, 0.0, 0.006675, 0.0, 0.00821, 0.0, 0.008185, 0.0, 0.006671, 0.0, 0.006654, 0.0, 0.008185, 0.0, 0.008155, 0.0, 0.006688, 0.0, 0.006671, 0.0, 0.008155, 0.0, 0.008115, 0.0, 0.006676, 0.0, 0.006688, 0.0, 0.006759, 0.0, 0.006675, 0.0, 0.005229, 0.0, 0.005305, 0.0, 0.006675, 0.0, 0.006654, 0.0, 0.005258, 0.0, 0.005229, 0.0, 0.006654, 0.0, 0.006671, 0.0, 0.005355, 0.0, 0.005258, 0.0, 0.006671, 0.0, 0.006688, 0.0, 0.00545, 0.0, 0.005355, 0.0, 0.006688, 0.0, 0.006676, 0.0, 0.005479, 0.0, 0.00545, 0.0, 0.005305, 0.0, 0.005229, 0.0, 0.00394, 0.0, 0.003952, 0.0, 0.005229, 0.0, 0.005258, 0.0, 0.004063, 0.0, 0.00394, 0.0, 0.005258, 0.0, 0.005355, 0.0, 0.004266, 0.0, 0.004063, 0.0, 0.005355, 0.0, 0.00545, 0.0, 0.004463, 0.0, 0.004266, 0.0, 0.00545, 0.0, 0.005479, 0.0, 0.00456, 0.0, 0.004463, 0.0, 0.003952, 0.0, 0.00394, 0.0, 0.0, 0.0, 0.0, 0.0, 0.00394, 0.0, 0.004063, 0.0, 0.0, 0.0, 0.0, 0.0, 0.004063, 0.0, 0.004266, 0.0, 0.0, 0.0, 0.0, 0.0, 0.004266, 0.0, 0.004463, 0.0, 0.0, 0.0, 0.0, 0.0, 0.004463, 0.0, 0.00456, 0.0, 0.001316, 0.001431, 0.0, 0.0, 0.009742, 0.0106, 0.008213, 0.01061, 0.008171, 0.008911, 0.009749, 0.00894, 0.008213, 0.01061, 0.006723, 0.01062, 0.006639, 0.008907, 0.008171, 0.008911, 0.006723, 0.01062, 0.005309, 0.01063, 0.005244, 0.008919, 0.006639, 0.008907, 0.005309, 0.01063, 0.004005, 0.01064, 0.004009, 0.008936, 0.005244, 0.008919, 0.004005, 0.01064, 0.0, 0.01053, 0.0, 0.008829, 0.004009, 0.008936, 0.009749, 0.00894, 0.008171, 0.008911, 0.008166, 0.00724, 0.009757, 0.007318, 0.008171, 0.008911, 0.006639, 0.008907, 0.006636, 0.007242, 0.008166, 0.00724, 0.006639, 0.008907, 0.005244, 0.008919, 0.00529, 0.007296, 0.006636, 0.007242, 0.005244, 0.008919, 0.004009, 0.008936, 0.004145, 0.007359, 0.00529, 0.007296, 0.004009, 0.008936, 0.0, 0.008829, 0.0, 0.007263, 0.004145, 0.007359, 0.009757, 0.007318, 0.008166, 0.00724, 0.008182, 0.005707, 0.009766, 0.005779, 0.008166, 0.00724, 0.006636, 0.007242, 0.006689, 0.005761, 0.008182, 0.005707, 0.006636, 0.007242, 0.00529, 0.007296, 0.005414, 0.005898, 0.006689, 0.005761, 0.00529, 0.007296, 0.004145, 0.007359, 0.004365, 0.006037, 0.005414, 0.005898, 0.004145, 0.007359, 0.0, 0.007263, 0.0, 0.005961, 0.004365, 0.006037, 0.009766, 0.005779, 0.008182, 0.005707, 0.008204, 0.004356, 0.009776, 0.00436, 0.008182, 0.005707, 0.006689, 0.005761, 0.006754, 0.004507, 0.008204, 0.004356, 0.006689, 0.005761, 0.005414, 0.005898, 0.005544, 0.004751, 0.006754, 0.004507, 0.005414, 0.005898, 0.004365, 0.006037, 0.004587, 0.004993, 0.005544, 0.004751, 0.004365, 0.006037, 0.0, 0.005961, 0.0, 0.004961, 0.004587, 0.004993, 0.009776, 0.00436, 0.008204, 0.004356, 0.008115, 0.0, 0.009681, 0.0, 0.008204, 0.004356, 0.006754, 0.004507, 0.006676, 0.0, 0.008115, 0.0, 0.006754, 0.004507, 0.005544, 0.004751, 0.005479, 0.0, 0.006676, 0.0, 0.005544, 0.004751, 0.004587, 0.004993, 0.00456, 0.0, 0.005479, 0.0, 0.004587, 0.004993, 0.0, 0.004961, 0.001316, 0.001431, 0.00456, 0.0, 0.9902, 0.0, 0.9917, 0.0, 0.9918, 0.0, 0.9902, 0.0, 0.9917, 0.0, 0.9932, 0.0, 0.9933, 0.0, 0.9918, 0.0, 0.9932, 0.0, 0.9946, 0.0, 0.9947, 0.0, 0.9933, 0.0, 0.9946, 0.0, 0.996, 0.0, 0.996, 0.0, 0.9947, 0.0, 0.996, 0.0, 1.0, 0.0, 1.0, 0.0, 0.996, 0.0, 0.9902, 0.0, 0.9918, 0.0, 0.9918, 0.0, 0.9902, 0.0, 0.9918, 0.0, 0.9933, 0.0, 0.9933, 0.0, 0.9918, 0.0, 0.9933, 0.0, 0.9947, 0.0, 0.9947, 0.0, 0.9933, 0.0, 0.9947, 0.0, 0.996, 0.0, 0.9958, 0.0, 0.9947, 0.0, 0.996, 0.0, 1.0, 0.0, 1.0, 0.0, 0.9958, 0.0, 0.9902, 0.0, 0.9918, 0.0, 0.9918, 0.0, 0.9902, 0.0, 0.9918, 0.0, 0.9933, 0.0, 0.9933, 0.0, 0.9918, 0.0, 0.9933, 0.0, 0.9947, 0.0, 0.9945, 0.0, 0.9933, 0.0, 0.9947, 0.0, 0.9958, 0.0, 0.9956, 0.0, 0.9945, 0.0, 0.9958, 0.0, 1.0, 0.0, 1.0, 0.0, 0.9956, 0.0, 0.9902, 0.0, 0.9918, 0.0, 0.9918, 0.0, 0.9902, 0.0, 0.9918, 0.0, 0.9933, 0.0, 0.9932, 0.0, 0.9918, 0.0, 0.9933, 0.0, 0.9945, 0.0, 0.9944, 0.0, 0.9932, 0.0, 0.9945, 0.0, 0.9956, 0.0, 0.9954, 0.0, 0.9944, 0.0, 0.9956, 0.0, 1.0, 0.0, 1.0, 0.0, 0.9954, 0.0, 0.9902, 0.0, 0.9918, 0.0, 0.9917, 0.0, 0.9902, 0.0, 0.9918, 0.0, 0.9932, 0.0, 0.9932, 0.0, 0.9917, 0.0, 0.9932, 0.0, 0.9944, 0.0, 0.9943, 0.0, 0.9932, 0.0, 0.9944, 0.0, 0.9954, 0.0, 0.9953, 0.0, 0.9943, 0.0, 0.9954, 0.0, 1.0, 0.0, 0.9986, 0.001436, 0.9953, 0.0, 1.0, 0.01019, 1.0, 0.01019, 1.0, 0.008565, 1.0, 0.008598, 1.0, 0.01019, 1.0, 0.01019, 1.0, 0.008555, 1.0, 0.008565, 1.0, 0.01019, 1.0, 0.01019, 1.0, 0.008559, 1.0, 0.008555, 1.0, 0.01019, 1.0, 0.01019, 1.0, 0.008567, 1.0, 0.008559, 1.0, 0.01019, 1.0, 0.01019, 1.0, 0.008573, 1.0, 0.008567, 1.0, 0.008598, 1.0, 0.008565, 1.0, 0.006964, 1.0, 0.007043, 1.0, 0.008565, 1.0, 0.008555, 1.0, 0.006961, 1.0, 0.006964, 1.0, 0.008555, 1.0, 0.008559, 1.0, 0.007008, 1.0, 0.006961, 1.0, 0.008559, 1.0, 0.008567, 1.0, 0.007062, 1.0, 0.007008, 1.0, 0.008567, 1.0, 0.008573, 1.0, 0.007091, 1.0, 0.007062, 1.0, 0.007043, 1.0, 0.006964, 1.0, 0.005494, 1.0, 0.005565, 1.0, 0.006964, 1.0, 0.006961, 1.0, 0.005543, 1.0, 0.005494, 1.0, 0.006961, 1.0, 0.007008, 1.0, 0.005671, 1.0, 0.005543, 1.0, 0.007008, 1.0, 0.007062, 1.0, 0.0058, 1.0, 0.005671, 1.0, 0.007062, 1.0, 0.007091, 1.0, 0.005867, 1.0, 0.0058, 1.0, 0.005565, 1.0, 0.005494, 1.0, 0.004197, 1.0, 0.004202, 1.0, 0.005494, 1.0, 0.005543, 1.0, 0.00434, 1.0, 0.004197, 1.0, 0.005543, 1.0, 0.005671, 1.0, 0.004572, 1.0, 0.00434, 1.0, 0.005671, 1.0, 0.0058, 1.0, 0.004801, 1.0, 0.004572, 1.0, 0.0058, 1.0, 0.005867, 1.0, 0.00493, 1.0, 0.004801, 1.0, 0.004202, 1.0, 0.004197, 1.0, 0.0, 1.0, 0.0, 1.0, 0.004197, 1.0, 0.00434, 1.0, 0.0, 1.0, 0.0, 1.0, 0.00434, 1.0, 0.004572, 1.0, 0.0, 1.0, 0.0, 1.0, 0.004572, 1.0, 0.004801, 1.0, 0.0, 1.0, 0.0, 1.0, 0.004801, 1.0, 0.00493, 0.9986, 0.001436, 1.0, 0.0, 0.9903, 0.01027, 0.9903, 0.008673, 0.9918, 0.008618, 0.9918, 0.01027, 0.9903, 0.008673, 0.9902, 0.007109, 0.9918, 0.007013, 0.9918, 0.008618, 0.9902, 0.007109, 0.9902, 0.005622, 0.9918, 0.005548, 0.9918, 0.007013, 0.9902, 0.005622, 0.9902, 0.004248, 0.9918, 0.004248, 0.9918, 0.005548, 0.9902, 0.004248, 0.9902, 0.0, 0.9917, 0.0, 0.9918, 0.004248, 0.9918, 0.01027, 0.9918, 0.008618, 0.9934, 0.008598, 0.9933, 0.01026, 0.9918, 0.008618, 0.9918, 0.007013, 0.9933, 0.006998, 0.9934, 0.008598, 0.9918, 0.007013, 0.9918, 0.005548, 0.9933, 0.005589, 0.9933, 0.006998, 0.9918, 0.005548, 0.9918, 0.004248, 0.9932, 0.004387, 0.9933, 0.005589, 0.9918, 0.004248, 0.9917, 0.0, 0.9932, 0.0, 0.9932, 0.004387, 0.9933, 0.01026, 0.9934, 0.008598, 0.9948, 0.008598, 0.9947, 0.01025, 0.9934, 0.008598, 0.9933, 0.006998, 0.9947, 0.007042, 0.9948, 0.008598, 0.9933, 0.006998, 0.9933, 0.005589, 0.9946, 0.00571, 0.9947, 0.007042, 0.9933, 0.005589, 0.9932, 0.004387, 0.9945, 0.004613, 0.9946, 0.00571, 0.9932, 0.004387, 0.9932, 0.0, 0.9943, 0.0, 0.9945, 0.004613, 0.9947, 0.01025, 0.9948, 0.008598, 0.996, 0.008604, 0.996, 0.01024, 0.9948, 0.008598, 0.9947, 0.007042, 0.9959, 0.007096, 0.996, 0.008604, 0.9947, 0.007042, 0.9946, 0.00571, 0.9956, 0.005837, 0.9959, 0.007096, 0.9946, 0.00571, 0.9945, 0.004613, 0.9954, 0.004839, 0.9956, 0.005837, 0.9945, 0.004613, 0.9943, 0.0, 0.9953, 0.0, 0.9954, 0.004839, 0.996, 0.01024, 0.996, 0.008604, 1.0, 0.008573, 1.0, 0.01019, 0.996, 0.008604, 0.9959, 0.007096, 1.0, 0.007091, 1.0, 0.008573, 0.9959, 0.007096, 0.9956, 0.005837, 1.0, 0.005867, 1.0, 0.007091, 0.9956, 0.005837, 0.9954, 0.004839, 1.0, 0.00493, 1.0, 0.005867, 0.9954, 0.004839, 0.9953, 0.0, 0.9986, 0.001436, 1.0, 0.00493, 0.0, 0.9893, 0.0, 0.9893, 0.0, 0.991, 0.0, 0.991, 0.0, 0.9893, 0.0, 0.9893, 0.0, 0.991, 0.0, 0.991, 0.0, 0.9893, 0.0, 0.9893, 0.0, 0.991, 0.0, 0.991, 0.0, 0.9893, 0.0, 0.9893, 0.0, 0.991, 0.0, 0.991, 0.0, 0.9893, 0.0, 0.9893, 0.0, 0.991, 0.0, 0.991, 0.0, 0.991, 0.0, 0.991, 0.0, 0.9927, 0.0, 0.9926, 0.0, 0.991, 0.0, 0.991, 0.0, 0.9927, 0.0, 0.9927, 0.0, 0.991, 0.0, 0.991, 0.0, 0.9926, 0.0, 0.9927, 0.0, 0.991, 0.0, 0.991, 0.0, 0.9926, 0.0, 0.9926, 0.0, 0.991, 0.0, 0.991, 0.0, 0.9925, 0.0, 0.9926, 0.0, 0.9926, 0.0, 0.9927, 0.0, 0.9942, 0.0, 0.9942, 0.0, 0.9927, 0.0, 0.9927, 0.0, 0.9942, 0.0, 0.9942, 0.0, 0.9927, 0.0, 0.9926, 0.0, 0.994, 0.0, 0.9942, 0.0, 0.9926, 0.0, 0.9926, 0.0, 0.9939, 0.0, 0.994, 0.0, 0.9926, 0.0, 0.9925, 0.0, 0.9938, 0.0, 0.9939, 0.0, 0.9942, 0.0, 0.9942, 0.0, 0.9956, 0.0, 0.9956, 0.0, 0.9942, 0.0, 0.9942, 0.0, 0.9954, 0.0, 0.9956, 0.0, 0.9942, 0.0, 0.994, 0.0, 0.9952, 0.0, 0.9954, 0.0, 0.994, 0.0, 0.9939, 0.0, 0.9949, 0.0, 0.9952, 0.0, 0.9939, 0.0, 0.9938, 0.0, 0.9948, 0.0, 0.9949, 0.0, 0.9956, 0.0, 0.9956, 0.0, 1.0, 0.0, 1.0, 0.0, 0.9956, 0.0, 0.9954, 0.0, 1.0, 0.0, 1.0, 0.0, 0.9954, 0.0, 0.9952, 0.0, 1.0, 0.0, 1.0, 0.0, 0.9952, 0.0, 0.9949, 0.0, 1.0, 0.0, 1.0, 0.0, 0.9949, 0.0, 0.9948, 0.00133, 0.9985, 0.0, 1.0, 0.009462, 0.9894, 0.009455, 0.9911, 0.007951, 0.9911, 0.007987, 0.9894, 0.009455, 0.9911, 0.009447, 0.9927, 0.007935, 0.9928, 0.007951, 0.9911, 0.009447, 0.9927, 0.009438, 0.9942, 0.00793, 0.9943, 0.007935, 0.9928, 0.009438, 0.9942, 0.009427, 0.9956, 0.007929, 0.9956, 0.00793, 0.9943, 0.009427, 0.9956, 0.0094, 1.0, 0.007909, 1.0, 0.007929, 0.9956, 0.007987, 0.9894, 0.007951, 0.9911, 0.00647, 0.9911, 0.006548, 0.9894, 0.007951, 0.9911, 0.007935, 0.9928, 0.006462, 0.9928, 0.00647, 0.9911, 0.007935, 0.9928, 0.00793, 0.9943, 0.006499, 0.9942, 0.006462, 0.9928, 0.00793, 0.9943, 0.007929, 0.9956, 0.006542, 0.9955, 0.006499, 0.9942, 0.007929, 0.9956, 0.007909, 1.0, 0.006547, 1.0, 0.006542, 0.9955, 0.006548, 0.9894, 0.00647, 0.9911, 0.005109, 0.9911, 0.005178, 0.9894, 0.00647, 0.9911, 0.006462, 0.9928, 0.00515, 0.9927, 0.005109, 0.9911, 0.006462, 0.9928, 0.006499, 0.9942, 0.005263, 0.9941, 0.00515, 0.9927, 0.006499, 0.9942, 0.006542, 0.9955, 0.005378, 0.9952, 0.005263, 0.9941, 0.006542, 0.9955, 0.006547, 1.0, 0.005421, 1.0, 0.005378, 0.9952, 0.005178, 0.9894, 0.005109, 0.9911, 0.003905, 0.9911, 0.003912, 0.9894, 0.005109, 0.9911, 0.00515, 0.9927, 0.004036, 0.9927, 0.003905, 0.9911, 0.00515, 0.9927, 0.005263, 0.9941, 0.004248, 0.994, 0.004036, 0.9927, 0.005263, 0.9941, 0.005378, 0.9952, 0.004456, 0.995, 0.004248, 0.994, 0.005378, 0.9952, 0.005421, 1.0, 0.004561, 1.0, 0.004456, 0.995, 0.003912, 0.9894, 0.003905, 0.9911, 0.0, 0.991, 0.0, 0.9893, 0.003905, 0.9911, 0.004036, 0.9927, 0.0, 0.9925, 0.0, 0.991, 0.004036, 0.9927, 0.004248, 0.994, 0.0, 0.9938, 0.0, 0.9925, 0.004248, 0.994, 0.004456, 0.995, 0.0, 0.9948, 0.0, 0.9938, 0.004456, 0.995, 0.004561, 1.0, 0.00133, 0.9985, 0.0, 0.9948, 0.009383, 1.0, 0.007916, 1.0, 0.007871, 1.0, 0.009384, 1.0, 0.007916, 1.0, 0.006486, 1.0, 0.006403, 1.0, 0.007871, 1.0, 0.006486, 1.0, 0.005129, 1.0, 0.005066, 1.0, 0.006403, 1.0, 0.005129, 1.0, 0.003879, 1.0, 0.003882, 1.0, 0.005066, 1.0, 0.003879, 1.0, 0.0, 1.0, 0.0, 1.0, 0.003882, 1.0, 0.009384, 1.0, 0.007871, 1.0, 0.007862, 1.0, 0.009386, 1.0, 0.007871, 1.0, 0.006403, 1.0, 0.006398, 1.0, 0.007862, 1.0, 0.006403, 1.0, 0.005066, 1.0, 0.00511, 1.0, 0.006398, 1.0, 0.005066, 1.0, 0.003882, 1.0, 0.004014, 1.0, 0.00511, 1.0, 0.003882, 1.0, 0.0, 1.0, 0.0, 1.0, 0.004014, 1.0, 0.009386, 1.0, 0.007862, 1.0, 0.007874, 1.0, 0.009389, 1.0, 0.007862, 1.0, 0.006398, 1.0, 0.006447, 1.0, 0.007874, 1.0, 0.006398, 1.0, 0.00511, 1.0, 0.005228, 1.0, 0.006447, 1.0, 0.00511, 1.0, 0.004014, 1.0, 0.004226, 1.0, 0.005228, 1.0, 0.004014, 1.0, 0.0, 1.0, 0.0, 1.0, 0.004226, 1.0, 0.009389, 1.0, 0.007874, 1.0, 0.007892, 1.0, 0.009394, 1.0, 0.007874, 1.0, 0.006447, 1.0, 0.006508, 1.0, 0.007892, 1.0, 0.006447, 1.0, 0.005228, 1.0, 0.005353, 1.0, 0.006508, 1.0, 0.005228, 1.0, 0.004226, 1.0, 0.004439, 1.0, 0.005353, 1.0, 0.004226, 1.0, 0.0, 1.0, 0.0, 1.0, 0.004439, 1.0, 0.009394, 1.0, 0.007892, 1.0, 0.007909, 1.0, 0.0094, 1.0, 0.007892, 1.0, 0.006508, 1.0, 0.006547, 1.0, 0.007909, 1.0, 0.006508, 1.0, 0.005353, 1.0, 0.005421, 1.0, 0.006547, 1.0, 0.005353, 1.0, 0.004439, 1.0, 0.004561, 1.0, 0.005421, 1.0, 0.004439, 1.0, 0.0, 1.0, 0.00133, 0.9985, 0.004561, 1.0, 1.0, 0.9898, 1.0, 0.9914, 1.0, 0.9914, 1.0, 0.9898, 1.0, 0.9914, 1.0, 0.9929, 1.0, 0.993, 1.0, 0.9914, 1.0, 0.9929, 1.0, 0.9944, 1.0, 0.9944, 1.0, 0.993, 1.0, 0.9944, 1.0, 0.9957, 1.0, 0.9957, 1.0, 0.9944, 1.0, 0.9957, 1.0, 1.0, 1.0, 1.0, 1.0, 0.9957, 1.0, 0.9898, 1.0, 0.9914, 1.0, 0.9914, 1.0, 0.9898, 1.0, 0.9914, 1.0, 0.993, 1.0, 0.993, 1.0, 0.9914, 1.0, 0.993, 1.0, 0.9944, 1.0, 0.9944, 1.0, 0.993, 1.0, 0.9944, 1.0, 0.9957, 1.0, 0.9955, 1.0, 0.9944, 1.0, 0.9957, 1.0, 1.0, 1.0, 1.0, 1.0, 0.9955, 1.0, 0.9898, 1.0, 0.9914, 1.0, 0.9914, 1.0, 0.9898, 1.0, 0.9914, 1.0, 0.993, 1.0, 0.9929, 1.0, 0.9914, 1.0, 0.993, 1.0, 0.9944, 1.0, 0.9942, 1.0, 0.9929, 1.0, 0.9944, 1.0, 0.9955, 1.0, 0.9953, 1.0, 0.9942, 1.0, 0.9955, 1.0, 1.0, 1.0, 1.0, 1.0, 0.9953, 1.0, 0.9898, 1.0, 0.9914, 1.0, 0.9913, 1.0, 0.9897, 1.0, 0.9914, 1.0, 0.9929, 1.0, 0.9928, 1.0, 0.9913, 1.0, 0.9929, 1.0, 0.9942, 1.0, 0.9941, 1.0, 0.9928, 1.0, 0.9942, 1.0, 0.9953, 1.0, 0.995, 1.0, 0.9941, 1.0, 0.9953, 1.0, 1.0, 1.0, 1.0, 1.0, 0.995, 1.0, 0.9897, 1.0, 0.9913, 1.0, 0.9913, 1.0, 0.9897, 1.0, 0.9913, 1.0, 0.9928, 1.0, 0.9928, 1.0, 0.9913, 1.0, 0.9928, 1.0, 0.9941, 1.0, 0.994, 1.0, 0.9928, 1.0, 0.9941, 1.0, 0.995, 1.0, 0.9949, 1.0, 0.994, 1.0, 0.995, 1.0, 1.0, 0.9986, 0.9985, 1.0, 0.9949, 0.9906, 1.0, 0.9906, 1.0, 0.9921, 1.0, 0.9921, 1.0, 0.9906, 1.0, 0.9906, 1.0, 0.9921, 1.0, 0.9921, 1.0, 0.9906, 1.0, 0.9906, 1.0, 0.9921, 1.0, 0.9921, 1.0, 0.9906, 1.0, 0.9905, 1.0, 0.992, 1.0, 0.9921, 1.0, 0.9905, 1.0, 0.9905, 1.0, 0.992, 1.0, 0.992, 1.0, 0.9921, 1.0, 0.9921, 1.0, 0.9936, 1.0, 0.9935, 1.0, 0.9921, 1.0, 0.9921, 1.0, 0.9935, 1.0, 0.9936, 1.0, 0.9921, 1.0, 0.9921, 1.0, 0.9935, 1.0, 0.9935, 1.0, 0.9921, 1.0, 0.992, 1.0, 0.9934, 1.0, 0.9935, 1.0, 0.992, 1.0, 0.992, 1.0, 0.9933, 1.0, 0.9934, 1.0, 0.9935, 1.0, 0.9936, 1.0, 0.9949, 1.0, 0.9948, 1.0, 0.9936, 1.0, 0.9935, 1.0, 0.9948, 1.0, 0.9949, 1.0, 0.9935, 1.0, 0.9935, 1.0, 0.9947, 1.0, 0.9948, 1.0, 0.9935, 1.0, 0.9934, 1.0, 0.9945, 1.0, 0.9947, 1.0, 0.9934, 1.0, 0.9933, 1.0, 0.9945, 1.0, 0.9945, 1.0, 0.9948, 1.0, 0.9949, 1.0, 0.9961, 1.0, 0.9961, 1.0, 0.9949, 1.0, 0.9948, 1.0, 0.9959, 1.0, 0.9961, 1.0, 0.9948, 1.0, 0.9947, 1.0, 0.9957, 1.0, 0.9959, 1.0, 0.9947, 1.0, 0.9945, 1.0, 0.9954, 1.0, 0.9957, 1.0, 0.9945, 1.0, 0.9945, 1.0, 0.9953, 1.0, 0.9954, 1.0, 0.9961, 1.0, 0.9961, 1.0, 1.0, 1.0, 1.0, 1.0, 0.9961, 1.0, 0.9959, 1.0, 1.0, 1.0, 1.0, 1.0, 0.9959, 1.0, 0.9957, 1.0, 1.0, 1.0, 1.0, 1.0, 0.9957, 1.0, 0.9954, 1.0, 1.0, 1.0, 1.0, 1.0, 0.9954, 1.0, 0.9953, 1.0, 0.9986, 0.9985, 1.0, 1.0, 0.9905, 0.9897, 0.992, 0.9897, 0.9921, 0.9914, 0.9905, 0.9913, 0.992, 0.9897, 0.9935, 0.9897, 0.9935, 0.9914, 0.9921, 0.9914, 0.9935, 0.9897, 0.9948, 0.9897, 0.9949, 0.9914, 0.9935, 0.9914, 0.9948, 0.9897, 0.9961, 0.9898, 0.9961, 0.9914, 0.9949, 0.9914, 0.9961, 0.9898, 1.0, 0.9897, 1.0, 0.9913, 0.9961, 0.9914, 0.9905, 0.9913, 0.9921, 0.9914, 0.9921, 0.993, 0.9906, 0.9929, 0.9921, 0.9914, 0.9935, 0.9914, 0.9936, 0.993, 0.9921, 0.993, 0.9935, 0.9914, 0.9949, 0.9914, 0.9949, 0.9929, 0.9936, 0.993, 0.9949, 0.9914, 0.9961, 0.9914, 0.996, 0.9929, 0.9949, 0.9929, 0.9961, 0.9914, 1.0, 0.9913, 1.0, 0.9928, 0.996, 0.9929, 0.9906, 0.9929, 0.9921, 0.993, 0.9921, 0.9945, 0.9906, 0.9944, 0.9921, 0.993, 0.9936, 0.993, 0.9935, 0.9944, 0.9921, 0.9945, 0.9936, 0.993, 0.9949, 0.9929, 0.9947, 0.9943, 0.9935, 0.9944, 0.9949, 0.9929, 0.996, 0.9929, 0.9958, 0.9942, 0.9947, 0.9943, 0.996, 0.9929, 1.0, 0.9928, 1.0, 0.994, 0.9958, 0.9942, 0.9906, 0.9944, 0.9921, 0.9945, 0.9921, 0.9958, 0.9906, 0.9958, 0.9921, 0.9945, 0.9935, 0.9944, 0.9935, 0.9956, 0.9921, 0.9958, 0.9935, 0.9944, 0.9947, 0.9943, 0.9946, 0.9954, 0.9935, 0.9956, 0.9947, 0.9943, 0.9958, 0.9942, 0.9955, 0.9952, 0.9946, 0.9954, 0.9958, 0.9942, 1.0, 0.994, 1.0, 0.9949, 0.9955, 0.9952, 0.9906, 0.9958, 0.9921, 0.9958, 0.992, 1.0, 0.9905, 1.0, 0.9921, 0.9958, 0.9935, 0.9956, 0.9933, 1.0, 0.992, 1.0, 0.9935, 0.9956, 0.9946, 0.9954, 0.9945, 1.0, 0.9933, 1.0, 0.9946, 0.9954, 0.9955, 0.9952, 0.9953, 1.0, 0.9945, 1.0, 0.9955, 0.9952, 1.0, 0.9949, 0.9986, 0.9985, 0.9953, 1.0, 0.0, 0.01068, 0.0, 0.01068, 0.0, 0.008962, 0.0, 0.009002, 0.0, 0.01068, 0.0, 0.01066, 0.0, 0.008932, 0.0, 0.008962, 0.0, 0.01066, 0.0, 0.01063, 0.0, 0.008904, 0.0, 0.008932, 0.0, 0.01063, 0.0, 0.01058, 0.0, 0.008872, 0.0, 0.008904, 0.0, 0.01058, 0.0, 0.01053, 0.0, 0.008829, 0.0, 0.008872, 0.0, 0.009002, 0.0, 0.008962, 0.0, 0.007262, 0.0, 0.007353, 0.0, 0.008962, 0.0, 0.008932, 0.0, 0.007239, 0.0, 0.007262, 0.0, 0.008932, 0.0, 0.008904, 0.0, 0.007257, 0.0, 0.007239, 0.0, 0.008904, 0.0, 0.008872, 0.0, 0.007276, 0.0, 0.007257, 0.0, 0.008872, 0.0, 0.008829, 0.0, 0.007263, 0.0, 0.007276, 0.0, 0.007353, 0.0, 0.007262, 0.0, 0.005689, 0.0, 0.005772, 0.0, 0.007262, 0.0, 0.007239, 0.0, 0.00572, 0.0, 0.005689, 0.0, 0.007239, 0.0, 0.007257, 0.0, 0.005826, 0.0, 0.00572, 0.0, 0.007257, 0.0, 0.007276, 0.0, 0.005929, 0.0, 0.005826, 0.0, 0.007276, 0.0, 0.007263, 0.0, 0.005961, 0.0, 0.005929, 0.0, 0.005772, 0.0, 0.005689, 0.0, 0.004287, 0.0, 0.0043, 0.0, 0.005689, 0.0, 0.00572, 0.0, 0.004421, 0.0, 0.004287, 0.0, 0.00572, 0.0, 0.005826, 0.0, 0.004641, 0.0, 0.004421, 0.0, 0.005826, 0.0, 0.005929, 0.0, 0.004856, 0.0, 0.004641, 0.0, 0.005929, 0.0, 0.005961, 0.0, 0.004961, 0.0, 0.004856, 0.0, 0.0043, 0.0, 0.004287, 0.0, 0.0, 0.0, 0.0, 0.0, 0.004287, 0.0, 0.004421, 0.0, 0.0, 0.0, 0.0, 0.0, 0.004421, 0.0, 0.004641, 0.0, 0.0, 0.0, 0.0, 0.0, 0.004641, 0.0, 0.004856, 0.0, 0.0, 0.0, 0.0, 0.0, 0.004856, 0.0, 0.004961, 0.001316, 0.001431, 0.0, 0.0, 0.009742, 0.0106, 0.009749, 0.00894, 0.008186, 0.008894, 0.008213, 0.01061, 0.009749, 0.00894, 0.009757, 0.007318, 0.008184, 0.007227, 0.008186, 0.008894, 0.009757, 0.007318, 0.009766, 0.005779, 0.008195, 0.005708, 0.008184, 0.007227, 0.009766, 0.005779, 0.009776, 0.00436, 0.008211, 0.004364, 0.008195, 0.005708, 0.009776, 0.00436, 0.009681, 0.0, 0.008115, 0.0, 0.008211, 0.004364, 0.008213, 0.01061, 0.008186, 0.008894, 0.006651, 0.008888, 0.006723, 0.01062, 0.008186, 0.008894, 0.008184, 0.007227, 0.006653, 0.007222, 0.006651, 0.008888, 0.008184, 0.007227, 0.008195, 0.005708, 0.006704, 0.005758, 0.006653, 0.007222, 0.008195, 0.005708, 0.008211, 0.004364, 0.006762, 0.004512, 0.006704, 0.005758, 0.008211, 0.004364, 0.008115, 0.0, 0.006675, 0.0, 0.006762, 0.004512, 0.006723, 0.01062, 0.006651, 0.008888, 0.005243, 0.008904, 0.005309, 0.01063, 0.006651, 0.008888, 0.006653, 0.007222, 0.005293, 0.00728, 0.005243, 0.008904, 0.006653, 0.007222, 0.006704, 0.005758, 0.005419, 0.005893, 0.005293, 0.00728, 0.006704, 0.005758, 0.006762, 0.004512, 0.005547, 0.004752, 0.005419, 0.005893, 0.006762, 0.004512, 0.006675, 0.0, 0.005479, 0.0, 0.005547, 0.004752, 0.005309, 0.01063, 0.005243, 0.008904, 0.004002, 0.008928, 0.004005, 0.01064, 0.005243, 0.008904, 0.005293, 0.00728, 0.004141, 0.007351, 0.004002, 0.008928, 0.005293, 0.00728, 0.005419, 0.005893, 0.004365, 0.006034, 0.004141, 0.007351, 0.005419, 0.005893, 0.005547, 0.004752, 0.004587, 0.004993, 0.004365, 0.006034, 0.005547, 0.004752, 0.005479, 0.0, 0.00456, 0.0, 0.004587, 0.004993, 0.004005, 0.01064, 0.004002, 0.008928, 0.0, 0.008829, 0.0, 0.01053, 0.004002, 0.008928, 0.004141, 0.007351, 0.0, 0.007263, 0.0, 0.008829, 0.004141, 0.007351, 0.004365, 0.006034, 0.0, 0.005961, 0.0, 0.007263, 0.004365, 0.006034, 0.004587, 0.004993, 0.0, 0.004961, 0.0, 0.005961, 0.004587, 0.004993, 0.00456, 0.0, 0.001316, 0.001431, 0.0, 0.004961, 0.009817, 0.0, 0.008275, 0.0, 0.008222, 0.0, 0.009812, 0.0, 0.008275, 0.0, 0.006759, 0.0, 0.006663, 0.0, 0.008222, 0.0, 0.006759, 0.0, 0.005305, 0.0, 0.00523, 0.0, 0.006663, 0.0, 0.005305, 0.0, 0.003952, 0.0, 0.003948, 0.0, 0.00523, 0.0, 0.003952, 0.0, 0.0, 0.0, 0.0, 0.0, 0.003948, 0.0, 0.009812, 0.0, 0.008222, 0.0, 0.008192, 0.0, 0.009796, 0.0, 0.008222, 0.0, 0.006663, 0.0, 0.006636, 0.0, 0.008192, 0.0, 0.006663, 0.0, 0.00523, 0.0, 0.005255, 0.0, 0.006636, 0.0, 0.00523, 0.0, 0.003948, 0.0, 0.004068, 0.0, 0.005255, 0.0, 0.003948, 0.0, 0.0, 0.0, 0.0, 0.0, 0.004068, 0.0, 0.009796, 0.0, 0.008192, 0.0, 0.008171, 0.0, 0.009768, 0.0, 0.008192, 0.0, 0.006636, 0.0, 0.006656, 0.0, 0.008171, 0.0, 0.006636, 0.0, 0.005255, 0.0, 0.005351, 0.0, 0.006656, 0.0, 0.005255, 0.0, 0.004068, 0.0, 0.004267, 0.0, 0.005351, 0.0, 0.004068, 0.0, 0.0, 0.0, 0.0, 0.0, 0.004267, 0.0, 0.009768, 0.0, 0.008171, 0.0, 0.008147, 0.0, 0.009729, 0.0, 0.008171, 0.0, 0.006656, 0.0, 0.00668, 0.0, 0.008147, 0.0, 0.006656, 0.0, 0.005351, 0.0, 0.005447, 0.0, 0.00668, 0.0, 0.005351, 0.0, 0.004267, 0.0, 0.004463, 0.0, 0.005447, 0.0, 0.004267, 0.0, 0.0, 0.0, 0.0, 0.0, 0.004463, 0.0, 0.009729, 0.0, 0.008147, 0.0, 0.008115, 0.0, 0.009681, 0.0, 0.008147, 0.0, 0.00668, 0.0, 0.006675, 0.0, 0.008115, 0.0, 0.00668, 0.0, 0.005447, 0.0, 0.005479, 0.0, 0.006675, 0.0, 0.005447, 0.0, 0.004463, 0.0, 0.00456, 0.0, 0.005479, 0.0, 0.004463, 0.0, 0.0, 0.0, 0.001316, 0.001431, 0.00456, 0.0, 0.9902, 0.0, 0.9902, 0.0, 0.9918, 0.0, 0.9917, 0.0, 0.9902, 0.0, 0.9902, 0.0, 0.9918, 0.0, 0.9918, 0.0, 0.9902, 0.0, 0.9902, 0.0, 0.9918, 0.0, 0.9918, 0.0, 0.9902, 0.0, 0.9902, 0.0, 0.9917, 0.0, 0.9918, 0.0, 0.9902, 0.0, 0.9902, 0.0, 0.9917, 0.0, 0.9917, 0.0, 0.9917, 0.0, 0.9918, 0.0, 0.9933, 0.0, 0.9932, 0.0, 0.9918, 0.0, 0.9918, 0.0, 0.9933, 0.0, 0.9933, 0.0, 0.9918, 0.0, 0.9918, 0.0, 0.9933, 0.0, 0.9933, 0.0, 0.9918, 0.0, 0.9917, 0.0, 0.9932, 0.0, 0.9933, 0.0, 0.9917, 0.0, 0.9917, 0.0, 0.9932, 0.0, 0.9932, 0.0, 0.9932, 0.0, 0.9933, 0.0, 0.9947, 0.0, 0.9946, 0.0, 0.9933, 0.0, 0.9933, 0.0, 0.9947, 0.0, 0.9947, 0.0, 0.9933, 0.0, 0.9933, 0.0, 0.9945, 0.0, 0.9947, 0.0, 0.9933, 0.0, 0.9932, 0.0, 0.9944, 0.0, 0.9945, 0.0, 0.9932, 0.0, 0.9932, 0.0, 0.9943, 0.0, 0.9944, 0.0, 0.9946, 0.0, 0.9947, 0.0, 0.996, 0.0, 0.996, 0.0, 0.9947, 0.0, 0.9947, 0.0, 0.9958, 0.0, 0.996, 0.0, 0.9947, 0.0, 0.9945, 0.0, 0.9956, 0.0, 0.9958, 0.0, 0.9945, 0.0, 0.9944, 0.0, 0.9954, 0.0, 0.9956, 0.0, 0.9944, 0.0, 0.9943, 0.0, 0.9953, 0.0, 0.9954, 0.0, 0.996, 0.0, 0.996, 0.0, 1.0, 0.0, 1.0, 0.0, 0.996, 0.0, 0.9958, 0.0, 1.0, 0.0, 1.0, 0.0, 0.9958, 0.0, 0.9956, 0.0, 1.0, 0.0, 1.0, 0.0, 0.9956, 0.0, 0.9954, 0.0, 1.0, 0.0, 1.0, 0.0, 0.9954, 0.0, 0.9953, 0.0, 0.9986, 0.001436, 1.0, 0.0, 0.9903, 0.01027, 0.9918, 0.01027, 0.9918, 0.008634, 0.9903, 0.008673, 0.9918, 0.01027, 0.9933, 0.01026, 0.9934, 0.008617, 0.9918, 0.008634, 0.9933, 0.01026, 0.9947, 0.01025, 0.9948, 0.008612, 0.9934, 0.008617, 0.9947, 0.01025, 0.996, 0.01024, 0.996, 0.008611, 0.9948, 0.008612, 0.996, 0.01024, 1.0, 0.01019, 1.0, 0.008573, 0.996, 0.008611, 0.9903, 0.008673, 0.9918, 0.008634, 0.9918, 0.007025, 0.9902, 0.007109, 0.9918, 0.008634, 0.9934, 0.008617, 0.9934, 0.007017, 0.9918, 0.007025, 0.9934, 0.008617, 0.9948, 0.008612, 0.9947, 0.007057, 0.9934, 0.007017, 0.9948, 0.008612, 0.996, 0.008611, 0.9959, 0.007104, 0.9947, 0.007057, 0.996, 0.008611, 1.0, 0.008573, 1.0, 0.007091, 0.9959, 0.007104, 0.9902, 0.007109, 0.9918, 0.007025, 0.9918, 0.005547, 0.9902, 0.005622, 0.9918, 0.007025, 0.9934, 0.007017, 0.9933, 0.005592, 0.9918, 0.005547, 0.9934, 0.007017, 0.9947, 0.007057, 0.9946, 0.005716, 0.9933, 0.005592, 0.9947, 0.007057, 0.9959, 0.007104, 0.9956, 0.00584, 0.9946, 0.005716, 0.9959, 0.007104, 1.0, 0.007091, 1.0, 0.005867, 0.9956, 0.00584, 0.9902, 0.005622, 0.9918, 0.005547, 0.9918, 0.00424, 0.9902, 0.004248, 0.9918, 0.005547, 0.9933, 0.005592, 0.9932, 0.004383, 0.9918, 0.00424, 0.9933, 0.005592, 0.9946, 0.005716, 0.9945, 0.004613, 0.9932, 0.004383, 0.9946, 0.005716, 0.9956, 0.00584, 0.9954, 0.004839, 0.9945, 0.004613, 0.9956, 0.00584, 1.0, 0.005867, 1.0, 0.00493, 0.9954, 0.004839, 0.9902, 0.004248, 0.9918, 0.00424, 0.9917, 0.0, 0.9902, 0.0, 0.9918, 0.00424, 0.9932, 0.004383, 0.9932, 0.0, 0.9917, 0.0, 0.9932, 0.004383, 0.9945, 0.004613, 0.9943, 0.0, 0.9932, 0.0, 0.9945, 0.004613, 0.9954, 0.004839, 0.9953, 0.0, 0.9943, 0.0, 0.9954, 0.004839, 1.0, 0.00493, 0.9986, 0.001436, 0.9953, 0.0, 1.0, 0.01019, 1.0, 0.008598, 1.0, 0.008549, 1.0, 0.01019, 1.0, 0.008598, 1.0, 0.007043, 1.0, 0.006952, 1.0, 0.008549, 1.0, 0.007043, 1.0, 0.005565, 1.0, 0.005495, 1.0, 0.006952, 1.0, 0.005565, 1.0, 0.004202, 1.0, 0.004205, 1.0, 0.005495, 1.0, 0.004202, 1.0, 0.0, 1.0, 0.0, 1.0, 0.004205, 1.0, 0.01019, 1.0, 0.008549, 1.0, 0.008537, 1.0, 0.01019, 1.0, 0.008549, 1.0, 0.006952, 1.0, 0.006943, 1.0, 0.008537, 1.0, 0.006952, 1.0, 0.005495, 1.0, 0.00554, 1.0, 0.006943, 1.0, 0.005495, 1.0, 0.004205, 1.0, 0.004345, 1.0, 0.00554, 1.0, 0.004205, 1.0, 0.0, 1.0, 0.0, 1.0, 0.004345, 1.0, 0.01019, 1.0, 0.008537, 1.0, 0.008545, 1.0, 0.01019, 1.0, 0.008537, 1.0, 0.006943, 1.0, 0.006993, 1.0, 0.008545, 1.0, 0.006943, 1.0, 0.00554, 1.0, 0.005665, 1.0, 0.006993, 1.0, 0.00554, 1.0, 0.004345, 1.0, 0.004573, 1.0, 0.005665, 1.0, 0.004345, 1.0, 0.0, 1.0, 0.0, 1.0, 0.004573, 1.0, 0.01019, 1.0, 0.008545, 1.0, 0.00856, 1.0, 0.01019, 1.0, 0.008545, 1.0, 0.006993, 1.0, 0.007054, 1.0, 0.00856, 1.0, 0.006993, 1.0, 0.005665, 1.0, 0.005797, 1.0, 0.007054, 1.0, 0.005665, 1.0, 0.004573, 1.0, 0.004801, 1.0, 0.005797, 1.0, 0.004573, 1.0, 0.0, 1.0, 0.0, 1.0, 0.004801, 1.0, 0.01019, 1.0, 0.00856, 1.0, 0.008573, 1.0, 0.01019, 1.0, 0.00856, 1.0, 0.007054, 1.0, 0.007091, 1.0, 0.008573, 1.0, 0.007054, 1.0, 0.005797, 1.0, 0.005867, 1.0, 0.007091, 1.0, 0.005797, 1.0, 0.004801, 1.0, 0.00493, 1.0, 0.005867, 1.0, 0.004801, 1.0, 0.0, 0.9986, 0.001436, 1.0, 0.00493, 0.0, 0.9893, 0.0, 0.991, 0.0, 0.991, 0.0, 0.9893, 0.0, 0.991, 0.0, 0.9926, 0.0, 0.9927, 0.0, 0.991, 0.0, 0.9926, 0.0, 0.9942, 0.0, 0.9942, 0.0, 0.9927, 0.0, 0.9942, 0.0, 0.9956, 0.0, 0.9956, 0.0, 0.9942, 0.0, 0.9956, 0.0, 1.0, 0.0, 1.0, 0.0, 0.9956, 0.0, 0.9893, 0.0, 0.991, 0.0, 0.9911, 0.0, 0.9893, 0.0, 0.991, 0.0, 0.9927, 0.0, 0.9927, 0.0, 0.9911, 0.0, 0.9927, 0.0, 0.9942, 0.0, 0.9942, 0.0, 0.9927, 0.0, 0.9942, 0.0, 0.9956, 0.0, 0.9954, 0.0, 0.9942, 0.0, 0.9956, 0.0, 1.0, 0.0, 1.0, 0.0, 0.9954, 0.0, 0.9893, 0.0, 0.9911, 0.0, 0.991, 0.0, 0.9893, 0.0, 0.9911, 0.0, 0.9927, 0.0, 0.9927, 0.0, 0.991, 0.0, 0.9927, 0.0, 0.9942, 0.0, 0.994, 0.0, 0.9927, 0.0, 0.9942, 0.0, 0.9954, 0.0, 0.9952, 0.0, 0.994, 0.0, 0.9954, 0.0, 1.0, 0.0, 1.0, 0.0, 0.9952, 0.0, 0.9893, 0.0, 0.991, 0.0, 0.991, 0.0, 0.9893, 0.0, 0.991, 0.0, 0.9927, 0.0, 0.9926, 0.0, 0.991, 0.0, 0.9927, 0.0, 0.994, 0.0, 0.9939, 0.0, 0.9926, 0.0, 0.994, 0.0, 0.9952, 0.0, 0.9949, 0.0, 0.9939, 0.0, 0.9952, 0.0, 1.0, 0.0, 1.0, 0.0, 0.9949, 0.0, 0.9893, 0.0, 0.991, 0.0, 0.991, 0.0, 0.9893, 0.0, 0.991, 0.0, 0.9926, 0.0, 0.9925, 0.0, 0.991, 0.0, 0.9926, 0.0, 0.9939, 0.0, 0.9938, 0.0, 0.9925, 0.0, 0.9939, 0.0, 0.9949, 0.0, 0.9948, 0.0, 0.9938, 0.0, 0.9949, 0.0, 1.0, 0.00133, 0.9985, 0.0, 0.9948, 0.009383, 1.0, 0.009384, 1.0, 0.007886, 1.0, 0.007916, 1.0, 0.009384, 1.0, 0.009386, 1.0, 0.007879, 1.0, 0.007886, 1.0, 0.009386, 1.0, 0.009389, 1.0, 0.007886, 1.0, 0.007879, 1.0, 0.009389, 1.0, 0.009394, 1.0, 0.007899, 1.0, 0.007886, 1.0, 0.009394, 1.0, 0.0094, 1.0, 0.007909, 1.0, 0.007899, 1.0, 0.007916, 1.0, 0.007886, 1.0, 0.006415, 1.0, 0.006486, 1.0, 0.007886, 1.0, 0.007879, 1.0, 0.006414, 1.0, 0.006415, 1.0, 0.007879, 1.0, 0.007886, 1.0, 0.006461, 1.0, 0.006414, 1.0, 0.007886, 1.0, 0.007899, 1.0, 0.006515, 1.0, 0.006461, 1.0, 0.007899, 1.0, 0.007909, 1.0, 0.006547, 1.0, 0.006515, 1.0, 0.006486, 1.0, 0.006415, 1.0, 0.005065, 1.0, 0.005129, 1.0, 0.006415, 1.0, 0.006414, 1.0, 0.005113, 1.0, 0.005065, 1.0, 0.006414, 1.0, 0.006461, 1.0, 0.005233, 1.0, 0.005113, 1.0, 0.006461, 1.0, 0.006515, 1.0, 0.005355, 1.0, 0.005233, 1.0, 0.006515, 1.0, 0.006547, 1.0, 0.005421, 1.0, 0.005355, 1.0, 0.005129, 1.0, 0.005065, 1.0, 0.003875, 1.0, 0.003879, 1.0, 0.005065, 1.0, 0.005113, 1.0, 0.00401, 1.0, 0.003875, 1.0, 0.005113, 1.0, 0.005233, 1.0, 0.004226, 1.0, 0.00401, 1.0, 0.005233, 1.0, 0.005355, 1.0, 0.004439, 1.0, 0.004226, 1.0, 0.005355, 1.0, 0.005421, 1.0, 0.004561, 1.0, 0.004439, 1.0, 0.003879, 1.0, 0.003875, 1.0, 0.0, 1.0, 0.0, 1.0, 0.003875, 1.0, 0.00401, 1.0, 0.0, 1.0, 0.0, 1.0, 0.00401, 1.0, 0.004226, 1.0, 0.0, 1.0, 0.0, 1.0, 0.004226, 1.0, 0.004439, 1.0, 0.0, 1.0, 0.0, 1.0, 0.004439, 1.0, 0.004561, 1.0, 0.00133, 0.9985, 0.0, 1.0, 0.009462, 0.9894, 0.007987, 0.9894, 0.007936, 0.9911, 0.009455, 0.9911, 0.007987, 0.9894, 0.006548, 0.9894, 0.006459, 0.9911, 0.007936, 0.9911, 0.006548, 0.9894, 0.005178, 0.9894, 0.00511, 0.9911, 0.006459, 0.9911, 0.005178, 0.9894, 0.003912, 0.9894, 0.003913, 0.9911, 0.00511, 0.9911, 0.003912, 0.9894, 0.0, 0.9893, 0.0, 0.991, 0.003913, 0.9911, 0.009455, 0.9911, 0.007936, 0.9911, 0.007918, 0.9928, 0.009447, 0.9927, 0.007936, 0.9911, 0.006459, 0.9911, 0.006445, 0.9928, 0.007918, 0.9928, 0.006459, 0.9911, 0.00511, 0.9911, 0.005147, 0.9927, 0.006445, 0.9928, 0.00511, 0.9911, 0.003913, 0.9911, 0.004041, 0.9926, 0.005147, 0.9927, 0.003913, 0.9911, 0.0, 0.991, 0.0, 0.9925, 0.004041, 0.9926, 0.009447, 0.9927, 0.007918, 0.9928, 0.007917, 0.9943, 0.009438, 0.9942, 0.007918, 0.9928, 0.006445, 0.9928, 0.006484, 0.9942, 0.007917, 0.9943, 0.006445, 0.9928, 0.005147, 0.9927, 0.005259, 0.9941, 0.006484, 0.9942, 0.005147, 0.9927, 0.004041, 0.9926, 0.004249, 0.994, 0.005259, 0.9941, 0.004041, 0.9926, 0.0, 0.9925, 0.0, 0.9938, 0.004249, 0.994, 0.009438, 0.9942, 0.007917, 0.9943, 0.007922, 0.9956, 0.009427, 0.9956, 0.007917, 0.9943, 0.006484, 0.9942, 0.006534, 0.9955, 0.007922, 0.9956, 0.006484, 0.9942, 0.005259, 0.9941, 0.005375, 0.9952, 0.006534, 0.9955, 0.005259, 0.9941, 0.004249, 0.994, 0.004456, 0.995, 0.005375, 0.9952, 0.004249, 0.994, 0.0, 0.9938, 0.0, 0.9948, 0.004456, 0.995, 0.009427, 0.9956, 0.007922, 0.9956, 0.007909, 1.0, 0.0094, 1.0, 0.007922, 0.9956, 0.006534, 0.9955, 0.006547, 1.0, 0.007909, 1.0, 0.006534, 0.9955, 0.005375, 0.9952, 0.005421, 1.0, 0.006547, 1.0, 0.005375, 0.9952, 0.004456, 0.995, 0.004561, 1.0, 0.005421, 1.0, 0.004456, 0.995, 0.0, 0.9948, 0.00133, 0.9985, 0.004561, 1.0, 1.0, 0.9898, 1.0, 0.9898, 1.0, 0.9914, 1.0, 0.9914, 1.0, 0.9898, 1.0, 0.9898, 1.0, 0.9914, 1.0, 0.9914, 1.0, 0.9898, 1.0, 0.9898, 1.0, 0.9914, 1.0, 0.9914, 1.0, 0.9898, 1.0, 0.9897, 1.0, 0.9913, 1.0, 0.9914, 1.0, 0.9897, 1.0, 0.9897, 1.0, 0.9913, 1.0, 0.9913, 1.0, 0.9914, 1.0, 0.9914, 1.0, 0.993, 1.0, 0.9929, 1.0, 0.9914, 1.0, 0.9914, 1.0, 0.993, 1.0, 0.993, 1.0, 0.9914, 1.0, 0.9914, 1.0, 0.9929, 1.0, 0.993, 1.0, 0.9914, 1.0, 0.9913, 1.0, 0.9928, 1.0, 0.9929, 1.0, 0.9913, 1.0, 0.9913, 1.0, 0.9928, 1.0, 0.9928, 1.0, 0.9929, 1.0, 0.993, 1.0, 0.9945, 1.0, 0.9944, 1.0, 0.993, 1.0, 0.993, 1.0, 0.9944, 1.0, 0.9945, 1.0, 0.993, 1.0, 0.9929, 1.0, 0.9942, 1.0, 0.9944, 1.0, 0.9929, 1.0, 0.9928, 1.0, 0.9941, 1.0, 0.9942, 1.0, 0.9928, 1.0, 0.9928, 1.0, 0.994, 1.0, 0.9941, 1.0, 0.9944, 1.0, 0.9945, 1.0, 0.9957, 1.0, 0.9957, 1.0, 0.9945, 1.0, 0.9944, 1.0, 0.9956, 1.0, 0.9957, 1.0, 0.9944, 1.0, 0.9942, 1.0, 0.9953, 1.0, 0.9956, 1.0, 0.9942, 1.0, 0.9941, 1.0, 0.995, 1.0, 0.9953, 1.0, 0.9941, 1.0, 0.994, 1.0, 0.9949, 1.0, 0.995, 1.0, 0.9957, 1.0, 0.9957, 1.0, 1.0, 1.0, 1.0, 1.0, 0.9957, 1.0, 0.9956, 1.0, 1.0, 1.0, 1.0, 1.0, 0.9956, 1.0, 0.9953, 1.0, 1.0, 1.0, 1.0, 1.0, 0.9953, 1.0, 0.995, 1.0, 1.0, 1.0, 1.0, 1.0, 0.995, 1.0, 0.9949, 0.9986, 0.9985, 1.0, 1.0, 0.9905, 0.9897, 0.9905, 0.9913, 0.992, 0.9914, 0.992, 0.9897, 0.9905, 0.9913, 0.9906, 0.9929, 0.9921, 0.993, 0.992, 0.9914, 0.9906, 0.9929, 0.9906, 0.9944, 0.9921, 0.9945, 0.9921, 0.993, 0.9906, 0.9944, 0.9906, 0.9958, 0.9921, 0.9958, 0.9921, 0.9945, 0.9906, 0.9958, 0.9905, 1.0, 0.992, 1.0, 0.9921, 0.9958, 0.992, 0.9897, 0.992, 0.9914, 0.9935, 0.9914, 0.9935, 0.9897, 0.992, 0.9914, 0.9921, 0.993, 0.9935, 0.993, 0.9935, 0.9914, 0.9921, 0.993, 0.9921, 0.9945, 0.9935, 0.9944, 0.9935, 0.993, 0.9921, 0.9945, 0.9921, 0.9958, 0.9935, 0.9956, 0.9935, 0.9944, 0.9921, 0.9958, 0.992, 1.0, 0.9933, 1.0, 0.9935, 0.9956, 0.9935, 0.9897, 0.9935, 0.9914, 0.9949, 0.9914, 0.9948, 0.9897, 0.9935, 0.9914, 0.9935, 0.993, 0.9948, 0.993, 0.9949, 0.9914, 0.9935, 0.993, 0.9935, 0.9944, 0.9947, 0.9943, 0.9948, 0.993, 0.9935, 0.9944, 0.9935, 0.9956, 0.9946, 0.9954, 0.9947, 0.9943, 0.9935, 0.9956, 0.9933, 1.0, 0.9945, 1.0, 0.9946, 0.9954, 0.9948, 0.9897, 0.9949, 0.9914, 0.9961, 0.9914, 0.9961, 0.9898, 0.9949, 0.9914, 0.9948, 0.993, 0.996, 0.9929, 0.9961, 0.9914, 0.9948, 0.993, 0.9947, 0.9943, 0.9958, 0.9942, 0.996, 0.9929, 0.9947, 0.9943, 0.9946, 0.9954, 0.9955, 0.9952, 0.9958, 0.9942, 0.9946, 0.9954, 0.9945, 1.0, 0.9953, 1.0, 0.9955, 0.9952, 0.9961, 0.9898, 0.9961, 0.9914, 1.0, 0.9913, 1.0, 0.9897, 0.9961, 0.9914, 0.996, 0.9929, 1.0, 0.9928, 1.0, 0.9913, 0.996, 0.9929, 0.9958, 0.9942, 1.0, 0.994, 1.0, 0.9928, 0.9958, 0.9942, 0.9955, 0.9952, 1.0, 0.9949, 1.0, 0.994, 0.9955, 0.9952, 0.9953, 1.0, 0.9986, 0.9985, 1.0, 0.9949, 0.9906, 1.0, 0.9921, 1.0, 0.9921, 1.0, 0.9906, 1.0, 0.9921, 1.0, 0.9935, 1.0, 0.9936, 1.0, 0.9921, 1.0, 0.9935, 1.0, 0.9948, 1.0, 0.9949, 1.0, 0.9936, 1.0, 0.9948, 1.0, 0.9961, 1.0, 0.996, 1.0, 0.9949, 1.0, 0.9961, 1.0, 1.0, 1.0, 1.0, 1.0, 0.996, 1.0, 0.9906, 1.0, 0.9921, 1.0, 0.9921, 1.0, 0.9906, 1.0, 0.9921, 1.0, 0.9936, 1.0, 0.9936, 1.0, 0.9921, 1.0, 0.9936, 1.0, 0.9949, 1.0, 0.9948, 1.0, 0.9936, 1.0, 0.9949, 1.0, 0.996, 1.0, 0.9959, 1.0, 0.9948, 1.0, 0.996, 1.0, 1.0, 1.0, 1.0, 1.0, 0.9959, 1.0, 0.9906, 1.0, 0.9921, 1.0, 0.9921, 1.0, 0.9906, 1.0, 0.9921, 1.0, 0.9936, 1.0, 0.9935, 1.0, 0.9921, 1.0, 0.9936, 1.0, 0.9948, 1.0, 0.9947, 1.0, 0.9935, 1.0, 0.9948, 1.0, 0.9959, 1.0, 0.9957, 1.0, 0.9947, 1.0, 0.9959, 1.0, 1.0, 1.0, 1.0, 1.0, 0.9957, 1.0, 0.9906, 1.0, 0.9921, 1.0, 0.992, 1.0, 0.9905, 1.0, 0.9921, 1.0, 0.9935, 1.0, 0.9934, 1.0, 0.992, 1.0, 0.9935, 1.0, 0.9947, 1.0, 0.9945, 1.0, 0.9934, 1.0, 0.9947, 1.0, 0.9957, 1.0, 0.9954, 1.0, 0.9945, 1.0, 0.9957, 1.0, 1.0, 1.0, 1.0, 1.0, 0.9954, 1.0, 0.9905, 1.0, 0.992, 1.0, 0.992, 1.0, 0.9905, 1.0, 0.992, 1.0, 0.9934, 1.0, 0.9933, 1.0, 0.992, 1.0, 0.9934, 1.0, 0.9945, 1.0, 0.9945, 1.0, 0.9933, 1.0, 0.9945, 1.0, 0.9954, 1.0, 0.9953, 1.0, 0.9945, 1.0, 0.9954, 1.0, 1.0, 1.0, 0.9986, 0.9985, 0.9953, 1.0, 0.0, 0.9893, 0.0, 0.01068, 0.0, 0.01068, 0.0, 0.9893, 0.0, 0.9893, 0.0, 0.01068, 0.0, 0.01066, 0.0, 0.9893, 0.0, 0.9893, 0.0, 0.01066, 0.0, 0.01063, 0.0, 0.9893, 0.0, 0.9893, 0.0, 0.01063, 0.0, 0.01058, 0.0, 0.9893, 0.0, 0.9893, 0.0, 0.01058, 0.0, 0.01053, 0.0, 0.9893, 0.0, 0.9893, 0.0, 0.01053, 0.004005, 0.01064, 0.003912, 0.9894, 0.003912, 0.9894, 0.004005, 0.01064, 0.005309, 0.01063, 0.005178, 0.9894, 0.005178, 0.9894, 0.005309, 0.01063, 0.006723, 0.01062, 0.006548, 0.9894, 0.006548, 0.9894, 0.006723, 0.01062, 0.008213, 0.01061, 0.007987, 0.9894, 0.007987, 0.9894, 0.008213, 0.01061, 0.009742, 0.0106, 0.009462, 0.9894, 0.009817, 0.0, 0.9902, 0.0, 0.9902, 0.0, 0.009812, 0.0, 0.009812, 0.0, 0.9902, 0.0, 0.9902, 0.0, 0.009796, 0.0, 0.009796, 0.0, 0.9902, 0.0, 0.9902, 0.0, 0.009768, 0.0, 0.009768, 0.0, 0.9902, 0.0, 0.9902, 0.0, 0.009729, 0.0, 0.009729, 0.0, 0.9902, 0.0, 0.9902, 0.0, 0.009681, 0.0, 0.009681, 0.0, 0.9902, 0.0, 0.9902, 0.004248, 0.009776, 0.00436, 0.009776, 0.00436, 0.9902, 0.004248, 0.9902, 0.005622, 0.009766, 0.005779, 0.009766, 0.005779, 0.9902, 0.005622, 0.9902, 0.007109, 0.009757, 0.007318, 0.009757, 0.007318, 0.9902, 0.007109, 0.9903, 0.008673, 0.009749, 0.00894, 0.009749, 0.00894, 0.9903, 0.008673, 0.9903, 0.01027, 0.009742, 0.0106, 1.0, 0.01019, 1.0, 0.9898, 1.0, 0.9898, 1.0, 0.01019, 1.0, 0.01019, 1.0, 0.9898, 1.0, 0.9898, 1.0, 0.01019, 1.0, 0.01019, 1.0, 0.9898, 1.0, 0.9898, 1.0, 0.01019, 1.0, 0.01019, 1.0, 0.9898, 1.0, 0.9897, 1.0, 0.01019, 1.0, 0.01019, 1.0, 0.9897, 1.0, 0.9897, 1.0, 0.01019, 1.0, 0.01019, 1.0, 0.9897, 0.9961, 0.9898, 0.996, 0.01024, 0.996, 0.01024, 0.9961, 0.9898, 0.9948, 0.9897, 0.9947, 0.01025, 0.9947, 0.01025, 0.9948, 0.9897, 0.9935, 0.9897, 0.9933, 0.01026, 0.9933, 0.01026, 0.9935, 0.9897, 0.992, 0.9897, 0.9918, 0.01027, 0.9918, 0.01027, 0.992, 0.9897, 0.9905, 0.9897, 0.9903, 0.01027, 0.9906, 1.0, 0.009383, 1.0, 0.009384, 1.0, 0.9906, 1.0, 0.9906, 1.0, 0.009384, 1.0, 0.009386, 1.0, 0.9906, 1.0, 0.9906, 1.0, 0.009386, 1.0, 0.009389, 1.0, 0.9906, 1.0, 0.9906, 1.0, 0.009389, 1.0, 0.009394, 1.0, 0.9905, 1.0, 0.9905, 1.0, 0.009394, 1.0, 0.0094, 1.0, 0.9905, 1.0, 0.9905, 1.0, 0.0094, 1.0, 0.009427, 0.9956, 0.9906, 0.9958, 0.9906, 0.9958, 0.009427, 0.9956, 0.009438, 0.9942, 0.9906, 0.9944, 0.9906, 0.9944, 0.009438, 0.9942, 0.009447, 0.9927, 0.9906, 0.9929, 0.9906, 0.9929, 0.009447, 0.9927, 0.009455, 0.9911, 0.9905, 0.9913, 0.9905, 0.9913, 0.009455, 0.9911, 0.009462, 0.9894, 0.9905, 0.9897, 0.009462, 0.9894, 0.009742, 0.0106, 0.008213, 0.01061, 0.007987, 0.9894, 0.007987, 0.9894, 0.008213, 0.01061, 0.006723, 0.01062, 0.006548, 0.9894, 0.006548, 0.9894, 0.006723, 0.01062, 0.005309, 0.01063, 0.005178, 0.9894, 0.005178, 0.9894, 0.005309, 0.01063, 0.004005, 0.01064, 0.003912, 0.9894, 0.003912, 0.9894, 0.004005, 0.01064, 0.0, 0.01053, 0.0, 0.9893, 0.0, 0.9893, 0.0, 0.01053, 0.0, 0.01058, 0.0, 0.9893, 0.0, 0.9893, 0.0, 0.01058, 0.0, 0.01063, 0.0, 0.9893, 0.0, 0.9893, 0.0, 0.01063, 0.0, 0.01066, 0.0, 0.9893, 0.0, 0.9893, 0.0, 0.01066, 0.0, 0.01068, 0.0, 0.9893, 0.0, 0.9893, 0.0, 0.01068, 0.0, 0.01068, 0.0, 0.9893, 0.009742, 0.0106, 0.9903, 0.01027, 0.9903, 0.008673, 0.009749, 0.00894, 0.009749, 0.00894, 0.9903, 0.008673, 0.9902, 0.007109, 0.009757, 0.007318, 0.009757, 0.007318, 0.9902, 0.007109, 0.9902, 0.005622, 0.009766, 0.005779, 0.009766, 0.005779, 0.9902, 0.005622, 0.9902, 0.004248, 0.009776, 0.00436, 0.009776, 0.00436, 0.9902, 0.004248, 0.9902, 0.0, 0.009681, 0.0, 0.009681, 0.0, 0.9902, 0.0, 0.9902, 0.0, 0.009729, 0.0, 0.009729, 0.0, 0.9902, 0.0, 0.9902, 0.0, 0.009768, 0.0, 0.009768, 0.0, 0.9902, 0.0, 0.9902, 0.0, 0.009796, 0.0, 0.009796, 0.0, 0.9902, 0.0, 0.9902, 0.0, 0.009812, 0.0, 0.009812, 0.0, 0.9902, 0.0, 0.9902, 0.0, 0.009817, 0.0, 0.9903, 0.01027, 0.9905, 0.9897, 0.992, 0.9897, 0.9918, 0.01027, 0.9918, 0.01027, 0.992, 0.9897, 0.9935, 0.9897, 0.9933, 0.01026, 0.9933, 0.01026, 0.9935, 0.9897, 0.9948, 0.9897, 0.9947, 0.01025, 0.9947, 0.01025, 0.9948, 0.9897, 0.9961, 0.9898, 0.996, 0.01024, 0.996, 0.01024, 0.9961, 0.9898, 1.0, 0.9897, 1.0, 0.01019, 1.0, 0.01019, 1.0, 0.9897, 1.0, 0.9897, 1.0, 0.01019, 1.0, 0.01019, 1.0, 0.9897, 1.0, 0.9898, 1.0, 0.01019, 1.0, 0.01019, 1.0, 0.9898, 1.0, 0.9898, 1.0, 0.01019, 1.0, 0.01019, 1.0, 0.9898, 1.0, 0.9898, 1.0, 0.01019, 1.0, 0.01019, 1.0, 0.9898, 1.0, 0.9898, 1.0, 0.01019, 0.9905, 0.9897, 0.009462, 0.9894, 0.009455, 0.9911, 0.9905, 0.9913, 0.9905, 0.9913, 0.009455, 0.9911, 0.009447, 0.9927, 0.9906, 0.9929, 0.9906, 0.9929, 0.009447, 0.9927, 0.009438, 0.9942, 0.9906, 0.9944, 0.9906, 0.9944, 0.009438, 0.9942, 0.009427, 0.9956, 0.9906, 0.9958, 0.9906, 0.9958, 0.009427, 0.9956, 0.0094, 1.0, 0.9905, 1.0, 0.9905, 1.0, 0.0094, 1.0, 0.009394, 1.0, 0.9905, 1.0, 0.9905, 1.0, 0.009394, 1.0, 0.009389, 1.0, 0.9906, 1.0, 0.9906, 1.0, 0.009389, 1.0, 0.009386, 1.0, 0.9906, 1.0, 0.9906, 1.0, 0.009386, 1.0, 0.009384, 1.0, 0.9906, 1.0, 0.9906, 1.0, 0.009384, 1.0, 0.009383, 1.0, 0.9906, 1.0, 0.0, 0.01068, 0.0, 0.01068, 0.0, 0.009002, 0.0, 0.009002, 0.0, 0.009002, 0.0, 0.009002, 0.0, 0.007353, 0.0, 0.007353, 0.0, 0.007353, 0.0, 0.007353, 0.0, 0.005772, 0.0, 0.005772, 0.0, 0.005772, 0.0, 0.005772, 0.0, 0.0043, 0.0, 0.0043, 0.0, 0.0043, 0.0, 0.0043, 0.0, 0.0, 0.0, 0.0, 0.0, 0.0, 0.0, 0.0, 0.003952, 0.0, 0.003952, 0.0, 0.003952, 0.0, 0.003952, 0.0, 0.005305, 0.0, 0.005305, 0.0, 0.005305, 0.0, 0.005305, 0.0, 0.006759, 0.0, 0.006759, 0.0, 0.006759, 0.0, 0.006759, 0.0, 0.008275, 0.0, 0.008275, 0.0, 0.008275, 0.0, 0.008275, 0.0, 0.009817, 0.0, 0.009817, 0.0, 0.9902, 0.0, 0.9902, 0.0, 0.9917, 0.0, 0.9917, 0.0, 0.9917, 0.0, 0.9917, 0.0, 0.9932, 0.0, 0.9932, 0.0, 0.9932, 0.0, 0.9932, 0.0, 0.9946, 0.0, 0.9946, 0.0, 0.9946, 0.0, 0.9946, 0.0, 0.996, 0.0, 0.996, 0.0, 0.996, 0.0, 0.996, 0.0, 1.0, 0.0, 1.0, 0.0, 1.0, 0.0, 1.0, 0.0, 1.0, 0.004202, 1.0, 0.004202, 1.0, 0.004202, 1.0, 0.004202, 1.0, 0.005565, 1.0, 0.005565, 1.0, 0.005565, 1.0, 0.005565, 1.0, 0.007043, 1.0, 0.007043, 1.0, 0.007043, 1.0, 0.007043, 1.0, 0.008598, 1.0, 0.008598, 1.0, 0.008598, 1.0, 0.008598, 1.0, 0.01019, 1.0, 0.01019, 0.009383, 1.0, 0.009383, 1.0, 0.007916, 1.0, 0.007916, 1.0, 0.007916, 1.0, 0.007916, 1.0, 0.006486, 1.0, 0.006486, 1.0, 0.006486, 1.0, 0.006486, 1.0, 0.005129, 1.0, 0.005129, 1.0, 0.005129, 1.0, 0.005129, 1.0, 0.003879, 1.0, 0.003879, 1.0, 0.003879, 1.0, 0.003879, 1.0, 0.0, 1.0, 0.0, 1.0, 0.0, 1.0, 0.0, 1.0, 0.0, 0.9956, 0.0, 0.9956, 0.0, 0.9956, 0.0, 0.9956, 0.0, 0.9942, 0.0, 0.9942, 0.0, 0.9942, 0.0, 0.9942, 0.0, 0.9926, 0.0, 0.9926, 0.0, 0.9926, 0.0, 0.9926, 0.0, 0.991, 0.0, 0.991, 0.0, 0.991, 0.0, 0.991, 0.0, 0.9893, 0.0, 0.9893, 1.0, 0.9898, 1.0, 0.9898, 1.0, 0.9914, 1.0, 0.9914, 1.0, 0.9914, 1.0, 0.9914, 1.0, 0.9929, 1.0, 0.9929, 1.0, 0.9929, 1.0, 0.9929, 1.0, 0.9944, 1.0, 0.9944, 1.0, 0.9944, 1.0, 0.9944, 1.0, 0.9957, 1.0, 0.9957, 1.0, 0.9957, 1.0, 0.9957, 1.0, 1.0, 1.0, 1.0, 1.0, 1.0, 1.0, 1.0, 0.9961, 1.0, 0.9961, 1.0, 0.9961, 1.0, 0.9961, 1.0, 0.9948, 1.0, 0.9948, 1.0, 0.9948, 1.0, 0.9948, 1.0, 0.9935, 1.0, 0.9935, 1.0, 0.9935, 1.0, 0.9935, 1.0, 0.9921, 1.0, 0.9921, 1.0, 0.9921, 1.0, 0.9921, 1.0, 0.9906, 1.0, 0.9906, 1.0, 0.0, 0.01068, 0.0, 0.9893, 0.0, 0.9893, 0.0, 0.01068])
me_plane_004.materials.append(mat_material_011)
me_plane_004.use_remesh_fix_poles = True
me_plane_004.use_remesh_preserve_attributes = False
me_plane_004.use_mirror_vertex_groups = False
me_plane_004.update()

# ---- objects
ob_rug = bpy.data.objects.new('Rug', me_plane_004)

# ---- transforms, parenting, visibility, modifiers, constraints
ob_rug.location = (0.0, 0.0, 0.05047)
ob_rug.rotation_euler = (0.0, -0.0, -0.07847)
ob_rug.scale = (2.503, 2.503, 2.503)
ob_rug.lineart.crease_threshold = 0.0

# ---- collection membership
col_rug.objects.link(ob_rug)

# ---- scene / render settings (as saved in the file)
scene.frame_start = 1; scene.frame_end = 250; scene.frame_set(1)
scene.render.engine = 'BLENDER_EEVEE_NEXT'
scene.cycles.use_denoising = False
scene.cycles.samples = 128
scene.cycles.sampling_pattern = 'TABULATED_SOBOL'
scene.cycles.use_adaptive_sampling = False
scene.cycles.use_light_tree = False
scene.view_settings.view_transform = 'Filmic'
bpy.context.view_layer.update()

# ---- added for rendering (the .blend has no active camera and no usable light): camera, sun
cam_auto = bpy.data.cameras.new('AutoCamera')
cam_auto.lens = 50.0
cam_auto.sensor_width = 36.0
cam_auto.clip_end = 1000.0
ob_auto_camera = bpy.data.objects.new('AutoCamera', cam_auto)
scene.collection.objects.link(ob_auto_camera)
ob_auto_camera.location = (2.17021, -2.70637, 1.82306)
ob_auto_camera.rotation_euler = (1.09748, -7.21219e-08, 0.694738)
scene.camera = ob_auto_camera
light_auto_sun = bpy.data.lights.new('AutoSun', 'SUN')
light_auto_sun.energy = 3.0
light_auto_sun.angle = 0.0523599
ob_auto_sun = bpy.data.objects.new('AutoSun', light_auto_sun)
scene.collection.objects.link(ob_auto_sun)
ob_auto_sun.rotation_euler = (0.872665, 0.174533, 0.523599)
bpy.context.view_layer.update()
